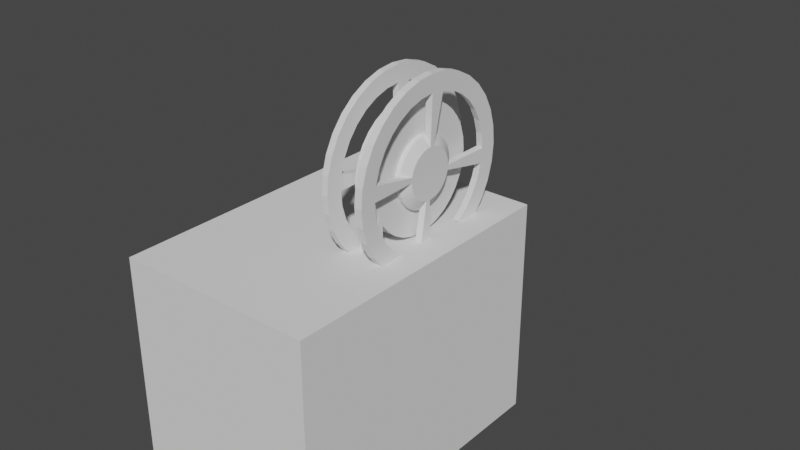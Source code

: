 # Source: telegraph_with_roll.blend  (saved by Blender 2.93.20; exported with 4.5.12 LTS)
import bpy
from mathutils import Matrix  # noqa: F401  (used for matrix-valued properties, if any)

bpy.ops.wm.read_factory_settings(use_empty=True)
scene = bpy.context.scene
scene.name = 'Scene'

# ---- collections
col_collection = bpy.data.collections.new('Collection'); scene.collection.children.link(col_collection)

# ---- world
world_world = bpy.data.worlds.new('World'); scene.world = world_world
world_world.use_nodes = True; world_world.node_tree.nodes.clear()
_N = world_world.node_tree.nodes; _L = world_world.node_tree.links
n0 = _N.new('ShaderNodeOutputWorld'); n0.name = 'World Output'; n0.location = (300, 300)
n1 = _N.new('ShaderNodeBackground'); n1.name = 'Background'; n1.location = (10, 300)
n1.inputs[0].default_value = (0.05088, 0.05088, 0.05088, 1.0)
_L.new(n1.outputs[0], n0.inputs[0])
n0.is_active_output = True
world_world.color = (0.05088, 0.05088, 0.05088)
world_world.use_sun_shadow = False
world_world.sun_shadow_jitter_overblur = 0.0

# ---- meshes
me_001 = bpy.data.meshes.new('Куб.001')
me_001.from_pydata([(-0.1339, -0.1994, 0.001525), (-0.1339, -0.1994, 0.3015), (-0.1339, 0.1994, 0.001525), (-0.1339, 0.1994, 0.3015), (0.1339, -0.1994, 0.001525), (0.1339, -0.1994, 0.3015), (0.1339, 0.1994, 0.001525), (0.1339, 0.1994, 0.3015), (-0.1339, -0.1994, 0.2517), (-0.1339, 0.1994, 0.2517), (0.1339, 0.1994, 0.2517), (0.1339, -0.1994, 0.2517), (-0.1339, 0.1994, 0.1817), (0.1339, 0.1994, 0.1817), (0.1339, -0.1994, 0.1817), (-0.1339, -0.1994, 0.1817), (-0.1339, -0.06887, 0.001525), (-0.1339, -0.06887, 0.3015), (0.1339, -0.06887, 0.001525), (0.1339, -0.06887, 0.3015), (0.1339, -0.06887, 0.2517), (-0.1175, -0.06887, 0.2517), (-0.1175, -0.06887, 0.1817), (0.1339, -0.06887, 0.1817), (-0.1339, -0.1585, 0.001525), (0.1339, -0.1585, 0.3015), (0.1339, -0.1585, 0.2517), (0.1339, -0.1585, 0.1817), (-0.1339, -0.1585, 0.3015), (0.1339, -0.1585, 0.001525), (-0.1175, -0.1585, 0.2517), (-0.1175, -0.1585, 0.1817), (-0.1339, 0.1994, 0.1376), (0.1339, 0.1994, 0.1376), (0.1339, -0.1994, 0.1376), (-0.1339, -0.1994, 0.1376), (0.1339, -0.06887, 0.1376), (-0.1339, -0.06887, 0.1376), (-0.1339, -0.1585, 0.1376), (0.1339, -0.1585, 0.1376), (-0.1339, 0.1994, 0.1178), (0.1339, 0.1994, 0.1178), (0.1339, -0.1994, 0.1178), (0.1339, -0.06887, 0.1178), (-0.1339, -0.06887, 0.1178), (-0.1339, -0.1585, 0.1178), (0.1339, -0.1585, 0.1178), (-0.1339, -0.1994, 0.1178), (-0.1339, 0.1994, 0.09797), (0.1339, 0.1994, 0.09797), (0.1339, -0.1994, 0.09797), (0.1339, -0.06887, 0.09797), (-0.1339, -0.06887, 0.09797), (-0.1339, -0.1585, 0.09797), (0.1339, -0.1585, 0.09797), (-0.1339, -0.1994, 0.09797), (-0.1339, 0.1994, 0.08014), (0.1339, 0.1994, 0.08014), (0.1339, -0.1994, 0.08014), (0.1339, -0.06887, 0.08014), (-0.1339, -0.06887, 0.08014), (-0.1339, -0.1585, 0.08014), (0.1339, -0.1585, 0.08014), (-0.1339, -0.1994, 0.08014), (-0.1339, 0.1994, 0.06507), (0.1339, 0.1994, 0.06507), (0.1339, -0.1994, 0.06507), (0.1339, -0.06887, 0.06507), (-0.1339, -0.06887, 0.06507), (-0.1339, -0.1585, 0.06507), (0.1339, -0.1585, 0.06507), (-0.1339, -0.1994, 0.06507), (-0.1339, 0.06527, 0.3015), (0.1339, 0.06527, 0.001525), (-0.1339, 0.06527, 0.2517), (-0.1339, 0.06527, 0.1817), (-0.1339, 0.06527, 0.001525), (0.1339, 0.06527, 0.3015), (0.1339, 0.06527, 0.2517), (0.1339, 0.06527, 0.1817), (0.1339, 0.06527, 0.1376), (-0.1339, 0.06527, 0.1376), (-0.1339, 0.06527, 0.1178), (0.1339, 0.06527, 0.1178), (0.1339, 0.06527, 0.09797), (-0.1339, 0.06527, 0.09797), (-0.1339, 0.06527, 0.08014), (0.1339, 0.06527, 0.08014), (0.1339, 0.06527, 0.06507), (-0.1339, 0.06527, 0.06507), (-0.1339, 0.1323, 0.3015), (0.1339, 0.1323, 0.001525), (-0.1339, 0.1323, 0.2517), (-0.1339, 0.1323, 0.1817), (-0.1339, 0.1323, 0.1376), (-0.1339, 0.1323, 0.1178), (-0.1339, 0.1323, 0.09797), (-0.1339, 0.1323, 0.08014), (-0.1339, 0.1323, 0.06507), (-0.1339, 0.1323, 0.001525), (0.1339, 0.1323, 0.3015), (0.1339, 0.1323, 0.2517), (0.1339, 0.1323, 0.1817), (0.1339, 0.1323, 0.1376), (0.1339, 0.1323, 0.1178), (0.1339, 0.1323, 0.09797), (0.1339, 0.1323, 0.08014), (0.1339, 0.1323, 0.06507), (-0.1339, 0.0988, 0.001525), (0.1339, 0.0988, 0.3015), (0.1339, 0.0988, 0.2517), (0.1339, 0.0988, 0.1817), (0.1339, 0.0988, 0.1376), (0.1339, 0.0988, 0.1178), (0.1339, 0.0988, 0.09797), (0.1339, 0.0988, 0.08014), (0.1339, 0.0988, 0.06507), (-0.1339, 0.0988, 0.3015), (0.1339, 0.0988, 0.001525), (-0.1339, 0.0988, 0.2517), (-0.1339, 0.0988, 0.1817), (-0.1339, 0.0988, 0.1376), (-0.1339, 0.0988, 0.1178), (-0.1339, 0.0988, 0.09797), (-0.1339, 0.0988, 0.08014), (-0.1339, 0.0988, 0.06507), (-0.1339, -0.1585, 0.2517), (-0.1339, -0.06887, 0.2517), (-0.1339, -0.1585, 0.1817), (-0.1339, -0.06887, 0.1817), (-0.1339, -0.1137, 0.3015), (0.1339, -0.1137, 0.001525), (-0.1339, -0.1137, 0.2517), (-0.1339, -0.1137, 0.1817), (-0.1339, -0.1137, 0.001525), (0.1339, -0.1137, 0.3015), (0.1339, -0.1137, 0.2517), (0.1339, -0.1137, 0.1817), (0.1339, -0.1137, 0.1376), (-0.1339, -0.1137, 0.1376), (-0.1339, -0.1137, 0.1178), (0.1339, -0.1137, 0.1178), (0.1339, -0.1137, 0.09797), (-0.1339, -0.1137, 0.09797), (-0.1339, -0.1137, 0.08014), (0.1339, -0.1137, 0.08014), (0.1339, -0.1137, 0.06507), (-0.1339, -0.1137, 0.06507), (-0.1175, -0.1137, 0.2517), (-0.1175, -0.1137, 0.1817), (-0.1339, -0.09129, 0.3015), (0.1339, -0.09129, 0.001525), (-0.1339, -0.09129, 0.2517), (-0.1339, -0.09129, 0.1817), (-0.1339, -0.09129, 0.1376), (-0.1339, -0.09129, 0.1178), (-0.1339, -0.09129, 0.09797), (-0.1339, -0.09129, 0.08014), (-0.1339, -0.09129, 0.06507), (-0.1175, -0.09129, 0.2517), (-0.1175, -0.09129, 0.1817), (-0.1339, -0.09129, 0.001525), (0.1339, -0.09129, 0.3015), (0.1339, -0.09129, 0.2517), (0.1339, -0.09129, 0.1817), (0.1339, -0.09129, 0.1376), (0.1339, -0.09129, 0.1178), (0.1339, -0.09129, 0.09797), (0.1339, -0.09129, 0.08014), (0.1339, -0.09129, 0.06507), (-0.1339, -0.1361, 0.001525), (0.1339, -0.1361, 0.3015), (0.1339, -0.1361, 0.2517), (0.1339, -0.1361, 0.1817), (0.1339, -0.1361, 0.1376), (0.1339, -0.1361, 0.1178), (0.1339, -0.1361, 0.09797), (0.1339, -0.1361, 0.08014), (0.1339, -0.1361, 0.06507), (-0.1339, -0.1361, 0.3015), (0.1339, -0.1361, 0.001525), (-0.1339, -0.1361, 0.2517), (-0.1339, -0.1361, 0.1817), (-0.1339, -0.1361, 0.1376), (-0.1339, -0.1361, 0.1178), (-0.1339, -0.1361, 0.09797), (-0.1339, -0.1361, 0.08014), (-0.1339, -0.1361, 0.06507), (-0.1175, -0.1361, 0.2517), (-0.1175, -0.1361, 0.1817), (-0.1339, -0.1994, 0.2398), (-0.1339, 0.1994, 0.2398), (0.1339, 0.1994, 0.2398), (0.1339, -0.1994, 0.2398), (-0.1339, -0.06887, 0.2398), (0.1339, -0.06887, 0.2398), (-0.1339, -0.1585, 0.2398), (0.1339, -0.1585, 0.2398), (0.1339, 0.06527, 0.2398), (-0.1339, 0.06527, 0.2398), (0.1339, 0.1323, 0.2398), (-0.1339, 0.1323, 0.2398), (-0.1339, 0.0988, 0.2398), (0.1339, 0.0988, 0.2398), (-0.1175, -0.06887, 0.2398), (-0.1175, -0.1585, 0.2398), (0.1339, -0.1137, 0.2398), (-0.1175, -0.1137, 0.2398), (0.1339, -0.09129, 0.2398), (-0.1175, -0.09129, 0.2398), (-0.1175, -0.1361, 0.2398), (0.1339, -0.1361, 0.2398), (-0.1339, 0.1994, 0.1929), (0.1339, 0.1994, 0.1929), (0.1339, -0.1994, 0.1929), (-0.1339, -0.06887, 0.1929), (0.1339, -0.06887, 0.1929), (-0.1339, -0.1585, 0.1929), (0.1339, -0.1585, 0.1929), (0.1339, 0.06527, 0.1929), (-0.1339, 0.06527, 0.1929), (0.1339, 0.1323, 0.1929), (-0.1339, 0.1323, 0.1929), (-0.1339, 0.0988, 0.1929), (0.1339, 0.0988, 0.1929), (-0.1175, -0.06887, 0.1929), (-0.1175, -0.1585, 0.1929), (0.1339, -0.1137, 0.1929), (-0.1175, -0.1137, 0.1929), (0.1339, -0.09129, 0.1929), (-0.1175, -0.09129, 0.1929), (-0.1175, -0.1361, 0.1929), (0.1339, -0.1361, 0.1929), (-0.1339, -0.1994, 0.1929)], [], [(92, 90, 3, 9), (9, 3, 7, 10), (26, 25, 5, 11), (11, 5, 1, 8), (24, 29, 4, 0), (25, 28, 1, 5), (193, 11, 8, 190), (197, 26, 11, 193), (191, 9, 10, 192), (201, 92, 9, 191), (94, 93, 12, 32), (32, 12, 13, 33), (39, 27, 14, 34), (34, 14, 15, 35), (80, 79, 23, 36), (154, 153, 129, 37), (209, 159, 21, 204), (198, 78, 20, 195), (77, 72, 17, 19), (76, 73, 18, 16), (78, 77, 19, 20), (152, 150, 17, 127), (8, 1, 28, 126), (190, 8, 126, 196), (35, 15, 128, 38), (174, 173, 27, 39), (211, 172, 26, 197), (171, 179, 28, 25), (170, 180, 29, 24), (172, 171, 25, 26), (175, 174, 39, 46), (47, 35, 38, 45), (155, 154, 37, 44), (83, 80, 36, 43), (42, 34, 35, 47), (46, 39, 34, 42), (40, 32, 33, 41), (95, 94, 32, 40), (96, 95, 40, 48), (48, 40, 41, 49), (54, 46, 42, 50), (50, 42, 47, 55), (84, 83, 43, 51), (156, 155, 44, 52), (55, 47, 45, 53), (176, 175, 46, 54), (177, 176, 54, 62), (63, 55, 53, 61), (157, 156, 52, 60), (87, 84, 51, 59), (58, 50, 55, 63), (62, 54, 50, 58), (56, 48, 49, 57), (97, 96, 48, 56), (98, 97, 56, 64), (64, 56, 57, 65), (70, 62, 58, 66), (66, 58, 63, 71), (88, 87, 59, 67), (158, 157, 60, 68), (71, 63, 61, 69), (178, 177, 62, 70), (180, 178, 70, 29), (0, 71, 69, 24), (161, 158, 68, 16), (73, 88, 67, 18), (4, 66, 71, 0), (29, 70, 66, 4), (2, 64, 65, 6), (99, 98, 64, 2), (16, 68, 89, 76), (118, 116, 88, 73), (116, 115, 87, 88), (68, 60, 86, 89), (60, 52, 85, 86), (115, 114, 84, 87), (114, 113, 83, 84), (52, 44, 82, 85), (44, 37, 81, 82), (113, 112, 80, 83), (110, 109, 77, 78), (108, 118, 73, 76), (109, 117, 72, 77), (203, 110, 78, 198), (112, 111, 79, 80), (37, 129, 75, 81), (194, 127, 74, 199), (127, 17, 72, 74), (33, 13, 102, 103), (192, 10, 101, 200), (7, 3, 90, 100), (2, 6, 91, 99), (10, 7, 100, 101), (41, 33, 103, 104), (49, 41, 104, 105), (57, 49, 105, 106), (65, 57, 106, 107), (6, 65, 107, 91), (108, 125, 98, 99), (125, 124, 97, 98), (124, 123, 96, 97), (123, 122, 95, 96), (122, 121, 94, 95), (121, 120, 93, 94), (202, 119, 92, 201), (119, 117, 90, 92), (74, 72, 117, 119), (199, 74, 119, 202), (81, 75, 120, 121), (82, 81, 121, 122), (85, 82, 122, 123), (86, 85, 123, 124), (89, 86, 124, 125), (76, 89, 125, 108), (103, 102, 111, 112), (200, 101, 110, 203), (100, 90, 117, 109), (99, 91, 118, 108), (101, 100, 109, 110), (104, 103, 112, 113), (105, 104, 113, 114), (106, 105, 114, 115), (107, 106, 115, 116), (91, 107, 116, 118), (188, 30, 126, 181), (160, 22, 129, 153), (204, 21, 127, 194), (226, 31, 128, 217), (189, 149, 133, 182), (159, 148, 132, 152), (170, 187, 147, 134), (151, 169, 146, 131), (169, 168, 145, 146), (187, 186, 144, 147), (186, 185, 143, 144), (168, 167, 142, 145), (167, 166, 141, 142), (185, 184, 140, 143), (184, 183, 139, 140), (166, 165, 138, 141), (163, 162, 135, 136), (161, 151, 131, 134), (162, 150, 130, 135), (208, 163, 136, 206), (165, 164, 137, 138), (181, 179, 130, 132), (210, 188, 148, 207), (183, 182, 133, 139), (36, 23, 164, 165), (195, 20, 163, 208), (19, 17, 150, 162), (16, 18, 151, 161), (20, 19, 162, 163), (43, 36, 165, 166), (51, 43, 166, 167), (59, 51, 167, 168), (67, 59, 168, 169), (18, 67, 169, 151), (21, 159, 152, 127), (149, 160, 153, 133), (134, 147, 158, 161), (147, 144, 157, 158), (144, 143, 156, 157), (143, 140, 155, 156), (140, 139, 154, 155), (132, 130, 150, 152), (207, 148, 159, 209), (139, 133, 153, 154), (38, 128, 182, 183), (205, 30, 188, 210), (126, 28, 179, 181), (45, 38, 183, 184), (53, 45, 184, 185), (61, 53, 185, 186), (69, 61, 186, 187), (24, 69, 187, 170), (31, 189, 182, 128), (148, 188, 181, 132), (131, 146, 178, 180), (146, 145, 177, 178), (145, 142, 176, 177), (142, 141, 175, 176), (141, 138, 174, 175), (136, 135, 171, 172), (134, 131, 180, 170), (135, 130, 179, 171), (206, 136, 172, 211), (138, 137, 173, 174), (227, 206, 211, 232), (226, 205, 210, 231), (228, 207, 209, 230), (216, 195, 208, 229), (231, 210, 207, 228), (229, 208, 206, 227), (30, 205, 196, 126), (225, 204, 194, 215), (221, 200, 203, 224), (220, 199, 202, 223), (223, 202, 201, 222), (213, 192, 200, 221), (215, 194, 199, 220), (224, 203, 198, 219), (232, 211, 197, 218), (233, 190, 196, 217), (219, 198, 195, 216), (230, 209, 204, 225), (222, 201, 191, 212), (212, 191, 192, 213), (218, 197, 193, 214), (214, 193, 190, 233), (14, 214, 233, 15), (27, 218, 214, 14), (12, 212, 213, 13), (93, 222, 212, 12), (160, 230, 225, 22), (79, 219, 216, 23), (15, 233, 217, 128), (173, 232, 218, 27), (111, 224, 219, 79), (129, 215, 220, 75), (13, 213, 221, 102), (120, 223, 222, 93), (75, 220, 223, 120), (102, 221, 224, 111), (22, 225, 215, 129), (164, 229, 227, 137), (189, 231, 228, 149), (23, 216, 229, 164), (149, 228, 230, 160), (31, 226, 231, 189), (137, 227, 232, 173), (205, 226, 217, 196)])
_uv = me_001.uv_layers.new(name='UVКарта')
_uv.uv.foreach_set('vector', [0.5835, 0.208, 0.625, 0.208, 0.625, 0.25, 0.5835, 0.25, 0.5835, 0.25, 0.625, 0.25, 0.625, 0.5, 0.5835, 0.5, 0.5835, 0.7244, 0.625, 0.7244, 0.625, 0.75, 0.5835, 0.75, 0.5835, 0.75, 0.625, 0.75, 0.625, 1.0, 0.5835, 1.0, 0.125, 0.7244, 0.375, 0.7244, 0.375, 0.75, 0.125, 0.75, 0.625, 0.7244, 0.875, 0.7244, 0.875, 0.75, 0.625, 0.75, 0.5736, 0.75, 0.5835, 0.75, 0.5835, 1.0, 0.5736, 1.0, 0.5736, 0.7244, 0.5835, 0.7244, 0.5835, 0.75, 0.5736, 0.75, 0.5736, 0.25, 0.5835, 0.25, 0.5835, 0.5, 0.5736, 0.5, 0.5736, 0.208, 0.5835, 0.208, 0.5835, 0.25, 0.5736, 0.25, 0.4884, 0.208, 0.5251, 0.208, 0.5251, 0.25, 0.4884, 0.25, 0.4884, 0.25, 0.5251, 0.25, 0.5251, 0.5, 0.4884, 0.5, 0.4884, 0.7244, 0.5251, 0.7244, 0.5251, 0.75, 0.4884, 0.75, 0.4884, 0.75, 0.5251, 0.75, 0.5251, 1.0, 0.4884, 1.0, 0.4884, 0.5841, 0.5251, 0.5841, 0.5251, 0.6682, 0.4884, 0.6682, 0.4884, 0.06777, 0.5251, 0.06777, 0.5251, 0.08183, 0.4884, 0.08183, 0.5736, 0.06777, 0.5835, 0.06777, 0.5835, 0.08183, 0.5736, 0.08183, 0.5736, 0.5841, 0.5835, 0.5841, 0.5835, 0.6682, 0.5736, 0.6682, 0.625, 0.5841, 0.875, 0.5841, 0.875, 0.6682, 0.625, 0.6682, 0.125, 0.5841, 0.375, 0.5841, 0.375, 0.6682, 0.125, 0.6682, 0.5835, 0.5841, 0.625, 0.5841, 0.625, 0.6682, 0.5835, 0.6682, 0.5835, 0.06777, 0.625, 0.06777, 0.625, 0.08183, 0.5835, 0.08183, 0.5835, 0.0, 0.625, 0.0, 0.625, 0.02562, 0.5835, 0.02562, 0.5736, 0.0, 0.5835, 0.0, 0.5835, 0.02562, 0.5736, 0.02562, 0.4884, 0.0, 0.5251, 0.0, 0.5251, 0.02562, 0.4884, 0.02562, 0.4884, 0.7103, 0.5251, 0.7103, 0.5251, 0.7244, 0.4884, 0.7244, 0.5736, 0.7103, 0.5835, 0.7103, 0.5835, 0.7244, 0.5736, 0.7244, 0.625, 0.7103, 0.875, 0.7103, 0.875, 0.7244, 0.625, 0.7244, 0.125, 0.7103, 0.375, 0.7103, 0.375, 0.7244, 0.125, 0.7244, 0.5835, 0.7103, 0.625, 0.7103, 0.625, 0.7244, 0.5835, 0.7244, 0.4719, 0.7103, 0.4884, 0.7103, 0.4884, 0.7244, 0.4719, 0.7244, 0.4719, 0.0, 0.4884, 0.0, 0.4884, 0.02562, 0.4719, 0.02562, 0.4719, 0.06777, 0.4884, 0.06777, 0.4884, 0.08183, 0.4719, 0.08183, 0.4719, 0.5841, 0.4884, 0.5841, 0.4884, 0.6682, 0.4719, 0.6682, 0.4719, 0.75, 0.4884, 0.75, 0.4884, 1.0, 0.4719, 1.0, 0.4719, 0.7244, 0.4884, 0.7244, 0.4884, 0.75, 0.4719, 0.75, 0.4719, 0.25, 0.4884, 0.25, 0.4884, 0.5, 0.4719, 0.5, 0.4719, 0.208, 0.4884, 0.208, 0.4884, 0.25, 0.4719, 0.25, 0.4554, 0.208, 0.4719, 0.208, 0.4719, 0.25, 0.4554, 0.25, 0.4554, 0.25, 0.4719, 0.25, 0.4719, 0.5, 0.4554, 0.5, 0.4554, 0.7244, 0.4719, 0.7244, 0.4719, 0.75, 0.4554, 0.75, 0.4554, 0.75, 0.4719, 0.75, 0.4719, 1.0, 0.4554, 1.0, 0.4554, 0.5841, 0.4719, 0.5841, 0.4719, 0.6682, 0.4554, 0.6682, 0.4554, 0.06777, 0.4719, 0.06777, 0.4719, 0.08183, 0.4554, 0.08183, 0.4554, 0.0, 0.4719, 0.0, 0.4719, 0.02562, 0.4554, 0.02562, 0.4554, 0.7103, 0.4719, 0.7103, 0.4719, 0.7244, 0.4554, 0.7244, 0.4405, 0.7103, 0.4554, 0.7103, 0.4554, 0.7244, 0.4405, 0.7244, 0.4405, 0.0, 0.4554, 0.0, 0.4554, 0.02562, 0.4405, 0.02562, 0.4405, 0.06777, 0.4554, 0.06777, 0.4554, 0.08183, 0.4405, 0.08183, 0.4405, 0.5841, 0.4554, 0.5841, 0.4554, 0.6682, 0.4405, 0.6682, 0.4405, 0.75, 0.4554, 0.75, 0.4554, 1.0, 0.4405, 1.0, 0.4405, 0.7244, 0.4554, 0.7244, 0.4554, 0.75, 0.4405, 0.75, 0.4405, 0.25, 0.4554, 0.25, 0.4554, 0.5, 0.4405, 0.5, 0.4405, 0.208, 0.4554, 0.208, 0.4554, 0.25, 0.4405, 0.25, 0.428, 0.208, 0.4405, 0.208, 0.4405, 0.25, 0.428, 0.25, 0.428, 0.25, 0.4405, 0.25, 0.4405, 0.5, 0.428, 0.5, 0.428, 0.7244, 0.4405, 0.7244, 0.4405, 0.75, 0.428, 0.75, 0.428, 0.75, 0.4405, 0.75, 0.4405, 1.0, 0.428, 1.0, 0.428, 0.5841, 0.4405, 0.5841, 0.4405, 0.6682, 0.428, 0.6682, 0.428, 0.06777, 0.4405, 0.06777, 0.4405, 0.08183, 0.428, 0.08183, 0.428, 0.0, 0.4405, 0.0, 0.4405, 0.02562, 0.428, 0.02562, 0.428, 0.7103, 0.4405, 0.7103, 0.4405, 0.7244, 0.428, 0.7244, 0.375, 0.7103, 0.428, 0.7103, 0.428, 0.7244, 0.375, 0.7244, 0.375, 0.0, 0.428, 0.0, 0.428, 0.02562, 0.375, 0.02562, 0.375, 0.06777, 0.428, 0.06777, 0.428, 0.08183, 0.375, 0.08183, 0.375, 0.5841, 0.428, 0.5841, 0.428, 0.6682, 0.375, 0.6682, 0.375, 0.75, 0.428, 0.75, 0.428, 1.0, 0.375, 1.0, 0.375, 0.7244, 0.428, 0.7244, 0.428, 0.75, 0.375, 0.75, 0.375, 0.25, 0.428, 0.25, 0.428, 0.5, 0.375, 0.5, 0.375, 0.208, 0.428, 0.208, 0.428, 0.25, 0.375, 0.25, 0.375, 0.08183, 0.428, 0.08183, 0.428, 0.1659, 0.375, 0.1659, 0.375, 0.5631, 0.428, 0.5631, 0.428, 0.5841, 0.375, 0.5841, 0.428, 0.5631, 0.4405, 0.5631, 0.4405, 0.5841, 0.428, 0.5841, 0.428, 0.08183, 0.4405, 0.08183, 0.4405, 0.1659, 0.428, 0.1659, 0.4405, 0.08183, 0.4554, 0.08183, 0.4554, 0.1659, 0.4405, 0.1659, 0.4405, 0.5631, 0.4554, 0.5631, 0.4554, 0.5841, 0.4405, 0.5841, 0.4554, 0.5631, 0.4719, 0.5631, 0.4719, 0.5841, 0.4554, 0.5841, 0.4554, 0.08183, 0.4719, 0.08183, 0.4719, 0.1659, 0.4554, 0.1659, 0.4719, 0.08183, 0.4884, 0.08183, 0.4884, 0.1659, 0.4719, 0.1659, 0.4719, 0.5631, 0.4884, 0.5631, 0.4884, 0.5841, 0.4719, 0.5841, 0.5835, 0.5631, 0.625, 0.5631, 0.625, 0.5841, 0.5835, 0.5841, 0.125, 0.5631, 0.375, 0.5631, 0.375, 0.5841, 0.125, 0.5841, 0.625, 0.5631, 0.875, 0.5631, 0.875, 0.5841, 0.625, 0.5841, 0.5736, 0.5631, 0.5835, 0.5631, 0.5835, 0.5841, 0.5736, 0.5841, 0.4884, 0.5631, 0.5251, 0.5631, 0.5251, 0.5841, 0.4884, 0.5841, 0.4884, 0.08183, 0.5251, 0.08183, 0.5251, 0.1659, 0.4884, 0.1659, 0.5736, 0.08183, 0.5835, 0.08183, 0.5835, 0.1659, 0.5736, 0.1659, 0.5835, 0.08183, 0.625, 0.08183, 0.625, 0.1659, 0.5835, 0.1659, 0.4884, 0.5, 0.5251, 0.5, 0.5251, 0.542, 0.4884, 0.542, 0.5736, 0.5, 0.5835, 0.5, 0.5835, 0.542, 0.5736, 0.542, 0.625, 0.5, 0.875, 0.5, 0.875, 0.542, 0.625, 0.542, 0.125, 0.5, 0.375, 0.5, 0.375, 0.542, 0.125, 0.542, 0.5835, 0.5, 0.625, 0.5, 0.625, 0.542, 0.5835, 0.542, 0.4719, 0.5, 0.4884, 0.5, 0.4884, 0.542, 0.4719, 0.542, 0.4554, 0.5, 0.4719, 0.5, 0.4719, 0.542, 0.4554, 0.542, 0.4405, 0.5, 0.4554, 0.5, 0.4554, 0.542, 0.4405, 0.542, 0.428, 0.5, 0.4405, 0.5, 0.4405, 0.542, 0.428, 0.542, 0.375, 0.5, 0.428, 0.5, 0.428, 0.542, 0.375, 0.542, 0.375, 0.1869, 0.428, 0.1869, 0.428, 0.208, 0.375, 0.208, 0.428, 0.1869, 0.4405, 0.1869, 0.4405, 0.208, 0.428, 0.208, 0.4405, 0.1869, 0.4554, 0.1869, 0.4554, 0.208, 0.4405, 0.208, 0.4554, 0.1869, 0.4719, 0.1869, 0.4719, 0.208, 0.4554, 0.208, 0.4719, 0.1869, 0.4884, 0.1869, 0.4884, 0.208, 0.4719, 0.208, 0.4884, 0.1869, 0.5251, 0.1869, 0.5251, 0.208, 0.4884, 0.208, 0.5736, 0.1869, 0.5835, 0.1869, 0.5835, 0.208, 0.5736, 0.208, 0.5835, 0.1869, 0.625, 0.1869, 0.625, 0.208, 0.5835, 0.208, 0.5835, 0.1659, 0.625, 0.1659, 0.625, 0.1869, 0.5835, 0.1869, 0.5736, 0.1659, 0.5835, 0.1659, 0.5835, 0.1869, 0.5736, 0.1869, 0.4884, 0.1659, 0.5251, 0.1659, 0.5251, 0.1869, 0.4884, 0.1869, 0.4719, 0.1659, 0.4884, 0.1659, 0.4884, 0.1869, 0.4719, 0.1869, 0.4554, 0.1659, 0.4719, 0.1659, 0.4719, 0.1869, 0.4554, 0.1869, 0.4405, 0.1659, 0.4554, 0.1659, 0.4554, 0.1869, 0.4405, 0.1869, 0.428, 0.1659, 0.4405, 0.1659, 0.4405, 0.1869, 0.428, 0.1869, 0.375, 0.1659, 0.428, 0.1659, 0.428, 0.1869, 0.375, 0.1869, 0.4884, 0.542, 0.5251, 0.542, 0.5251, 0.5631, 0.4884, 0.5631, 0.5736, 0.542, 0.5835, 0.542, 0.5835, 0.5631, 0.5736, 0.5631, 0.625, 0.542, 0.875, 0.542, 0.875, 0.5631, 0.625, 0.5631, 0.125, 0.542, 0.375, 0.542, 0.375, 0.5631, 0.125, 0.5631, 0.5835, 0.542, 0.625, 0.542, 0.625, 0.5631, 0.5835, 0.5631, 0.4719, 0.542, 0.4884, 0.542, 0.4884, 0.5631, 0.4719, 0.5631, 0.4554, 0.542, 0.4719, 0.542, 0.4719, 0.5631, 0.4554, 0.5631, 0.4405, 0.542, 0.4554, 0.542, 0.4554, 0.5631, 0.4405, 0.5631, 0.428, 0.542, 0.4405, 0.542, 0.4405, 0.5631, 0.428, 0.5631, 0.375, 0.542, 0.428, 0.542, 0.428, 0.5631, 0.375, 0.5631, 0.5835, 0.03967, 0.5835, 0.02562, 0.5835, 0.02562, 0.5835, 0.03967, 0.5251, 0.06777, 0.5251, 0.08183, 0.5251, 0.08183, 0.5251, 0.06777, 0.5736, 0.08183, 0.5835, 0.08183, 0.5835, 0.08183, 0.5736, 0.08183, 0.5345, 0.02562, 0.5251, 0.02562, 0.5251, 0.02562, 0.5345, 0.02562, 0.5251, 0.03967, 0.5251, 0.05372, 0.5251, 0.05372, 0.5251, 0.03967, 0.5835, 0.06777, 0.5835, 0.05372, 0.5835, 0.05372, 0.5835, 0.06777, 0.375, 0.03967, 0.428, 0.03967, 0.428, 0.05372, 0.375, 0.05372, 0.375, 0.6822, 0.428, 0.6822, 0.428, 0.6963, 0.375, 0.6963, 0.428, 0.6822, 0.4405, 0.6822, 0.4405, 0.6963, 0.428, 0.6963, 0.428, 0.03967, 0.4405, 0.03967, 0.4405, 0.05372, 0.428, 0.05372, 0.4405, 0.03967, 0.4554, 0.03967, 0.4554, 0.05372, 0.4405, 0.05372, 0.4405, 0.6822, 0.4554, 0.6822, 0.4554, 0.6963, 0.4405, 0.6963, 0.4554, 0.6822, 0.4719, 0.6822, 0.4719, 0.6963, 0.4554, 0.6963, 0.4554, 0.03967, 0.4719, 0.03967, 0.4719, 0.05372, 0.4554, 0.05372, 0.4719, 0.03967, 0.4884, 0.03967, 0.4884, 0.05372, 0.4719, 0.05372, 0.4719, 0.6822, 0.4884, 0.6822, 0.4884, 0.6963, 0.4719, 0.6963, 0.5835, 0.6822, 0.625, 0.6822, 0.625, 0.6963, 0.5835, 0.6963, 0.125, 0.6822, 0.375, 0.6822, 0.375, 0.6963, 0.125, 0.6963, 0.625, 0.6822, 0.875, 0.6822, 0.875, 0.6963, 0.625, 0.6963, 0.5736, 0.6822, 0.5835, 0.6822, 0.5835, 0.6963, 0.5736, 0.6963, 0.4884, 0.6822, 0.5251, 0.6822, 0.5251, 0.6963, 0.4884, 0.6963, 0.5835, 0.03967, 0.625, 0.03967, 0.625, 0.05372, 0.5835, 0.05372, 0.5736, 0.03967, 0.5835, 0.03967, 0.5835, 0.05372, 0.5736, 0.05372, 0.4884, 0.03967, 0.5251, 0.03967, 0.5251, 0.05372, 0.4884, 0.05372, 0.4884, 0.6682, 0.5251, 0.6682, 0.5251, 0.6822, 0.4884, 0.6822, 0.5736, 0.6682, 0.5835, 0.6682, 0.5835, 0.6822, 0.5736, 0.6822, 0.625, 0.6682, 0.875, 0.6682, 0.875, 0.6822, 0.625, 0.6822, 0.125, 0.6682, 0.375, 0.6682, 0.375, 0.6822, 0.125, 0.6822, 0.5835, 0.6682, 0.625, 0.6682, 0.625, 0.6822, 0.5835, 0.6822, 0.4719, 0.6682, 0.4884, 0.6682, 0.4884, 0.6822, 0.4719, 0.6822, 0.4554, 0.6682, 0.4719, 0.6682, 0.4719, 0.6822, 0.4554, 0.6822, 0.4405, 0.6682, 0.4554, 0.6682, 0.4554, 0.6822, 0.4405, 0.6822, 0.428, 0.6682, 0.4405, 0.6682, 0.4405, 0.6822, 0.428, 0.6822, 0.375, 0.6682, 0.428, 0.6682, 0.428, 0.6822, 0.375, 0.6822, 0.5835, 0.08183, 0.5835, 0.06777, 0.5835, 0.06777, 0.5835, 0.08183, 0.5251, 0.05372, 0.5251, 0.06777, 0.5251, 0.06777, 0.5251, 0.05372, 0.375, 0.05372, 0.428, 0.05372, 0.428, 0.06777, 0.375, 0.06777, 0.428, 0.05372, 0.4405, 0.05372, 0.4405, 0.06777, 0.428, 0.06777, 0.4405, 0.05372, 0.4554, 0.05372, 0.4554, 0.06777, 0.4405, 0.06777, 0.4554, 0.05372, 0.4719, 0.05372, 0.4719, 0.06777, 0.4554, 0.06777, 0.4719, 0.05372, 0.4884, 0.05372, 0.4884, 0.06777, 0.4719, 0.06777, 0.5835, 0.05372, 0.625, 0.05372, 0.625, 0.06777, 0.5835, 0.06777, 0.5736, 0.05372, 0.5835, 0.05372, 0.5835, 0.06777, 0.5736, 0.06777, 0.4884, 0.05372, 0.5251, 0.05372, 0.5251, 0.06777, 0.4884, 0.06777, 0.4884, 0.02562, 0.5251, 0.02562, 0.5251, 0.03967, 0.4884, 0.03967, 0.5736, 0.02562, 0.5835, 0.02562, 0.5835, 0.03967, 0.5736, 0.03967, 0.5835, 0.02562, 0.625, 0.02562, 0.625, 0.03967, 0.5835, 0.03967, 0.4719, 0.02562, 0.4884, 0.02562, 0.4884, 0.03967, 0.4719, 0.03967, 0.4554, 0.02562, 0.4719, 0.02562, 0.4719, 0.03967, 0.4554, 0.03967, 0.4405, 0.02562, 0.4554, 0.02562, 0.4554, 0.03967, 0.4405, 0.03967, 0.428, 0.02562, 0.4405, 0.02562, 0.4405, 0.03967, 0.428, 0.03967, 0.375, 0.02562, 0.428, 0.02562, 0.428, 0.03967, 0.375, 0.03967, 0.5251, 0.02562, 0.5251, 0.03967, 0.5251, 0.03967, 0.5251, 0.02562, 0.5835, 0.05372, 0.5835, 0.03967, 0.5835, 0.03967, 0.5835, 0.05372, 0.375, 0.6963, 0.428, 0.6963, 0.428, 0.7103, 0.375, 0.7103, 0.428, 0.6963, 0.4405, 0.6963, 0.4405, 0.7103, 0.428, 0.7103, 0.4405, 0.6963, 0.4554, 0.6963, 0.4554, 0.7103, 0.4405, 0.7103, 0.4554, 0.6963, 0.4719, 0.6963, 0.4719, 0.7103, 0.4554, 0.7103, 0.4719, 0.6963, 0.4884, 0.6963, 0.4884, 0.7103, 0.4719, 0.7103, 0.5835, 0.6963, 0.625, 0.6963, 0.625, 0.7103, 0.5835, 0.7103, 0.125, 0.6963, 0.375, 0.6963, 0.375, 0.7103, 0.125, 0.7103, 0.625, 0.6963, 0.875, 0.6963, 0.875, 0.7103, 0.625, 0.7103, 0.5736, 0.6963, 0.5835, 0.6963, 0.5835, 0.7103, 0.5736, 0.7103, 0.4884, 0.6963, 0.5251, 0.6963, 0.5251, 0.7103, 0.4884, 0.7103, 0.5345, 0.6963, 0.5736, 0.6963, 0.5736, 0.7103, 0.5345, 0.7103, 0.5345, 0.02562, 0.5736, 0.02562, 0.5736, 0.03967, 0.5345, 0.03967, 0.5345, 0.05372, 0.5736, 0.05372, 0.5736, 0.06777, 0.5345, 0.06777, 0.5345, 0.6682, 0.5736, 0.6682, 0.5736, 0.6822, 0.5345, 0.6822, 0.5345, 0.03967, 0.5736, 0.03967, 0.5736, 0.05372, 0.5345, 0.05372, 0.5345, 0.6822, 0.5736, 0.6822, 0.5736, 0.6963, 0.5345, 0.6963, 0.5835, 0.02562, 0.5736, 0.02562, 0.5736, 0.02562, 0.5835, 0.02562, 0.5345, 0.08183, 0.5736, 0.08183, 0.5736, 0.08183, 0.5345, 0.08183, 0.5345, 0.542, 0.5736, 0.542, 0.5736, 0.5631, 0.5345, 0.5631, 0.5345, 0.1659, 0.5736, 0.1659, 0.5736, 0.1869, 0.5345, 0.1869, 0.5345, 0.1869, 0.5736, 0.1869, 0.5736, 0.208, 0.5345, 0.208, 0.5345, 0.5, 0.5736, 0.5, 0.5736, 0.542, 0.5345, 0.542, 0.5345, 0.08183, 0.5736, 0.08183, 0.5736, 0.1659, 0.5345, 0.1659, 0.5345, 0.5631, 0.5736, 0.5631, 0.5736, 0.5841, 0.5345, 0.5841, 0.5345, 0.7103, 0.5736, 0.7103, 0.5736, 0.7244, 0.5345, 0.7244, 0.5345, 0.0, 0.5736, 0.0, 0.5736, 0.02562, 0.5345, 0.02562, 0.5345, 0.5841, 0.5736, 0.5841, 0.5736, 0.6682, 0.5345, 0.6682, 0.5345, 0.06777, 0.5736, 0.06777, 0.5736, 0.08183, 0.5345, 0.08183, 0.5345, 0.208, 0.5736, 0.208, 0.5736, 0.25, 0.5345, 0.25, 0.5345, 0.25, 0.5736, 0.25, 0.5736, 0.5, 0.5345, 0.5, 0.5345, 0.7244, 0.5736, 0.7244, 0.5736, 0.75, 0.5345, 0.75, 0.5345, 0.75, 0.5736, 0.75, 0.5736, 1.0, 0.5345, 1.0, 0.5251, 0.75, 0.5345, 0.75, 0.5345, 1.0, 0.5251, 1.0, 0.5251, 0.7244, 0.5345, 0.7244, 0.5345, 0.75, 0.5251, 0.75, 0.5251, 0.25, 0.5345, 0.25, 0.5345, 0.5, 0.5251, 0.5, 0.5251, 0.208, 0.5345, 0.208, 0.5345, 0.25, 0.5251, 0.25, 0.5251, 0.06777, 0.5345, 0.06777, 0.5345, 0.08183, 0.5251, 0.08183, 0.5251, 0.5841, 0.5345, 0.5841, 0.5345, 0.6682, 0.5251, 0.6682, 0.5251, 0.0, 0.5345, 0.0, 0.5345, 0.02562, 0.5251, 0.02562, 0.5251, 0.7103, 0.5345, 0.7103, 0.5345, 0.7244, 0.5251, 0.7244, 0.5251, 0.5631, 0.5345, 0.5631, 0.5345, 0.5841, 0.5251, 0.5841, 0.5251, 0.08183, 0.5345, 0.08183, 0.5345, 0.1659, 0.5251, 0.1659, 0.5251, 0.5, 0.5345, 0.5, 0.5345, 0.542, 0.5251, 0.542, 0.5251, 0.1869, 0.5345, 0.1869, 0.5345, 0.208, 0.5251, 0.208, 0.5251, 0.1659, 0.5345, 0.1659, 0.5345, 0.1869, 0.5251, 0.1869, 0.5251, 0.542, 0.5345, 0.542, 0.5345, 0.5631, 0.5251, 0.5631, 0.5251, 0.08183, 0.5345, 0.08183, 0.5345, 0.08183, 0.5251, 0.08183, 0.5251, 0.6822, 0.5345, 0.6822, 0.5345, 0.6963, 0.5251, 0.6963, 0.5251, 0.03967, 0.5345, 0.03967, 0.5345, 0.05372, 0.5251, 0.05372, 0.5251, 0.6682, 0.5345, 0.6682, 0.5345, 0.6822, 0.5251, 0.6822, 0.5251, 0.05372, 0.5345, 0.05372, 0.5345, 0.06777, 0.5251, 0.06777, 0.5251, 0.02562, 0.5345, 0.02562, 0.5345, 0.03967, 0.5251, 0.03967, 0.5251, 0.6963, 0.5345, 0.6963, 0.5345, 0.7103, 0.5251, 0.7103, 0.5736, 0.02562, 0.5345, 0.02562, 0.5345, 0.02562, 0.5736, 0.02562])
me_001.use_remesh_fix_poles = True
me_001.use_remesh_preserve_attributes = False
me_001.update()
me_002 = bpy.data.meshes.new('Куб.002')
me_002.from_pydata([(-0.14, 0.09117, 0.1642), (-0.14, 0.09117, 0.1891), (-0.14, 0.1602, 0.1642), (-0.14, 0.1602, 0.1891), (-0.1152, 0.09117, 0.1642), (-0.1152, 0.09117, 0.1891), (-0.1152, 0.1602, 0.1642), (-0.1152, 0.1602, 0.1891), (-0.1396, -0.1422, 0.06052), (-0.1396, -0.1422, 0.09326), (-0.1396, -0.08631, 0.06052), (-0.1396, -0.08631, 0.09326), (-0.1069, -0.1422, 0.06052), (-0.1069, -0.1422, 0.09326), (-0.1069, -0.08631, 0.06052), (-0.1069, -0.08631, 0.09326)], [], [(0, 1, 3, 2), (2, 3, 7, 6), (6, 7, 5, 4), (4, 5, 1, 0), (2, 6, 4, 0), (7, 3, 1, 5), (8, 9, 11, 10), (10, 11, 15, 14), (14, 15, 13, 12), (12, 13, 9, 8), (10, 14, 12, 8), (15, 11, 9, 13)])
_uv = me_002.uv_layers.new(name='UVКарта')
_uv.uv.foreach_set('vector', [0.375, 0.0, 0.625, 0.0, 0.625, 0.25, 0.375, 0.25, 0.375, 0.25, 0.625, 0.25, 0.625, 0.5, 0.375, 0.5, 0.375, 0.5, 0.625, 0.5, 0.625, 0.75, 0.375, 0.75, 0.375, 0.75, 0.625, 0.75, 0.625, 1.0, 0.375, 1.0, 0.125, 0.5, 0.375, 0.5, 0.375, 0.75, 0.125, 0.75, 0.625, 0.5, 0.875, 0.5, 0.875, 0.75, 0.625, 0.75, 0.375, 0.0, 0.625, 0.0, 0.625, 0.25, 0.375, 0.25, 0.375, 0.25, 0.625, 0.25, 0.625, 0.5, 0.375, 0.5, 0.375, 0.5, 0.625, 0.5, 0.625, 0.75, 0.375, 0.75, 0.375, 0.75, 0.625, 0.75, 0.625, 1.0, 0.375, 1.0, 0.125, 0.5, 0.375, 0.5, 0.375, 0.75, 0.125, 0.75, 0.625, 0.5, 0.875, 0.5, 0.875, 0.75, 0.625, 0.75])
me_002.use_remesh_fix_poles = True
me_002.use_remesh_preserve_attributes = False
me_002.update()
me_003 = bpy.data.meshes.new('Куб.003')
me_003.from_pydata([(-0.1596, 0.2347, 0.002435), (-0.1596, 0.2347, 0.03714), (-0.1596, 0.4608, 0.002435), (-0.1596, 0.4608, 0.03714), (-0.09293, 0.2347, 0.002435), (-0.09293, 0.2347, 0.03714), (-0.09293, 0.4608, 0.002435), (-0.09293, 0.4608, 0.03714), (-0.1256, 0.3161, 0.03126), (-0.1372, 0.3135, 0.03126), (-0.1465, 0.306, 0.03126), (-0.1517, 0.2953, 0.03126), (-0.1517, 0.2834, 0.03126), (-0.1465, 0.2727, 0.03126), (-0.1372, 0.2653, 0.03126), (-0.1256, 0.2627, 0.03126), (-0.114, 0.2653, 0.03126), (-0.1048, 0.2727, 0.03126), (-0.09959, 0.2834, 0.03126), (-0.09959, 0.2953, 0.03126), (-0.1048, 0.306, 0.03126), (-0.114, 0.3135, 0.03126), (-0.1256, 0.3161, 0.04353), (-0.1372, 0.3135, 0.04353), (-0.1465, 0.306, 0.04353), (-0.1517, 0.2953, 0.04353), (-0.1517, 0.2834, 0.04353), (-0.1465, 0.2727, 0.04353), (-0.1372, 0.2653, 0.04353), (-0.1256, 0.2627, 0.04353), (-0.114, 0.2653, 0.04353), (-0.1048, 0.2727, 0.04353), (-0.09959, 0.2834, 0.04353), (-0.09959, 0.2953, 0.04353), (-0.1048, 0.306, 0.04353), (-0.114, 0.3135, 0.04353), (-0.1311, 0.2717, 0.1023), (-0.1311, 0.2651, 0.08736), (-0.1311, 0.4285, 0.03305), (-0.1311, 0.4219, 0.01814), (-0.115, 0.2717, 0.1023), (-0.115, 0.2651, 0.08736), (-0.115, 0.4285, 0.03305), (-0.115, 0.4219, 0.01814)], [], [(0, 1, 3, 2), (2, 3, 7, 6), (6, 7, 5, 4), (4, 5, 1, 0), (2, 6, 4, 0), (7, 3, 1, 5), (20, 34, 33, 19), (13, 27, 26, 12), (21, 35, 34, 20), (14, 28, 27, 13), (8, 22, 35, 21), (15, 29, 28, 14), (16, 30, 29, 15), (9, 23, 22, 8), (17, 31, 30, 16), (10, 24, 23, 9), (18, 32, 31, 17), (11, 25, 24, 10), (19, 33, 32, 18), (12, 26, 25, 11), (23, 24, 25, 26, 27, 28, 29, 30, 31, 32, 33, 34, 35, 22), (9, 10, 11, 12, 13, 14, 15, 16, 17, 18, 19, 20, 21, 8), (36, 38, 39, 37), (38, 39, 43, 42), (42, 40, 41, 43), (40, 36, 37, 41), (38, 36, 40, 42), (43, 41, 37, 39)])
_uv = me_003.uv_layers.new(name='UVКарта')
_uv.uv.foreach_set('vector', [0.375, 0.0, 0.625, 0.0, 0.625, 0.25, 0.375, 0.25, 0.375, 0.25, 0.625, 0.25, 0.625, 0.5, 0.375, 0.5, 0.375, 0.5, 0.625, 0.5, 0.625, 0.75, 0.375, 0.75, 0.375, 0.75, 0.625, 0.75, 0.625, 1.0, 0.375, 1.0, 0.125, 0.5, 0.375, 0.5, 0.375, 0.75, 0.125, 0.75, 0.625, 0.5, 0.875, 0.5, 0.875, 0.75, 0.625, 0.75, 0.0, 0.0, 0.0, 0.0, 0.0, 0.0, 0.0, 0.0, 0.0, 0.0, 0.0, 0.0, 0.0, 0.0, 0.0, 0.0, 0.0, 0.0, 0.0, 0.0, 0.0, 0.0, 0.0, 0.0, 0.0, 0.0, 0.0, 0.0, 0.0, 0.0, 0.0, 0.0, 0.0, 0.0, 0.0, 0.0, 0.0, 0.0, 0.0, 0.0, 0.0, 0.0, 0.0, 0.0, 0.0, 0.0, 0.0, 0.0, 0.0, 0.0, 0.0, 0.0, 0.0, 0.0, 0.0, 0.0, 0.0, 0.0, 0.0, 0.0, 0.0, 0.0, 0.0, 0.0, 0.0, 0.0, 0.0, 0.0, 0.0, 0.0, 0.0, 0.0, 0.0, 0.0, 0.0, 0.0, 0.0, 0.0, 0.0, 0.0, 0.0, 0.0, 0.0, 0.0, 0.0, 0.0, 0.0, 0.0, 0.0, 0.0, 0.0, 0.0, 0.0, 0.0, 0.0, 0.0, 0.0, 0.0, 0.0, 0.0, 0.0, 0.0, 0.0, 0.0, 0.0, 0.0, 0.0, 0.0, 0.0, 0.0, 0.0, 0.0, 0.0, 0.0, 0.0, 0.0, 0.0, 0.0, 0.0, 0.0, 0.0, 0.0, 0.0, 0.0, 0.0, 0.0, 0.0, 0.0, 0.0, 0.0, 0.0, 0.0, 0.0, 0.0, 0.0, 0.0, 0.0, 0.0, 0.0, 0.0, 0.0, 0.0, 0.0, 0.0, 0.0, 0.0, 0.0, 0.0, 0.0, 0.0, 0.0, 0.0, 0.0, 0.0, 0.0, 0.0, 0.0, 0.0, 0.0, 0.0, 0.0, 0.0, 0.0, 0.0, 0.0, 0.0, 0.0, 0.0, 0.375, 0.0, 0.375, 0.25, 0.625, 0.25, 0.625, 0.0, 0.375, 0.25, 0.625, 0.25, 0.625, 0.5, 0.375, 0.5, 0.375, 0.5, 0.375, 0.75, 0.625, 0.75, 0.625, 0.5, 0.375, 0.75, 0.375, 1.0, 0.625, 1.0, 0.625, 0.75, 0.125, 0.5, 0.125, 0.75, 0.375, 0.75, 0.375, 0.5, 0.625, 0.5, 0.625, 0.75, 0.875, 0.75, 0.875, 0.5])
me_003.use_remesh_fix_poles = True
me_003.use_remesh_preserve_attributes = False
me_003.update()
me_x = bpy.data.meshes.new('Цилиндр')
me_x.from_pydata([(0.08952, 0.2197, 0.02374), (0.08952, 0.1706, 0.02633), (0.09226, 0.2197, 0.02326), (0.09226, 0.1706, 0.02585), (0.09466, 0.2197, 0.02187), (0.09466, 0.1706, 0.02446), (0.09645, 0.2196, 0.01974), (0.09645, 0.1705, 0.02233), (0.0974, 0.2196, 0.01714), (0.0974, 0.1705, 0.01972), (0.0974, 0.2195, 0.01436), (0.0974, 0.1704, 0.01695), (0.09645, 0.2195, 0.01175), (0.09645, 0.1704, 0.01434), (0.09466, 0.2194, 0.009622), (0.09466, 0.1703, 0.01221), (0.09226, 0.2194, 0.008234), (0.09226, 0.1703, 0.01082), (0.08952, 0.2194, 0.007752), (0.08952, 0.1703, 0.01034), (0.08678, 0.2194, 0.008234), (0.08678, 0.1703, 0.01082), (0.08438, 0.2194, 0.009622), (0.08438, 0.1703, 0.01221), (0.08259, 0.2195, 0.01175), (0.08259, 0.1704, 0.01434), (0.08164, 0.2195, 0.01436), (0.08164, 0.1704, 0.01695), (0.08164, 0.2196, 0.01714), (0.08164, 0.1705, 0.01972), (0.08259, 0.2196, 0.01974), (0.08259, 0.1705, 0.02233), (0.08438, 0.2197, 0.02187), (0.08438, 0.1706, 0.02446), (0.08678, 0.2197, 0.02326), (0.08678, 0.1706, 0.02585), (0.07012, 0.2617, 0.02262), (0.07252, 0.2631, 0.02213), (0.07463, 0.2642, 0.02074), (0.07622, 0.265, 0.01862), (0.07707, 0.2654, 0.01601), (0.0771, 0.2654, 0.01323), (0.0763, 0.2649, 0.01062), (0.07476, 0.264, 0.008495), (0.07268, 0.2628, 0.007106), (0.07029, 0.2614, 0.006624), (0.0679, 0.2601, 0.007106), (0.06578, 0.259, 0.008495), (0.0642, 0.2581, 0.01062), (0.06334, 0.2577, 0.01323), (0.06331, 0.2578, 0.01601), (0.06411, 0.2583, 0.01862), (0.06565, 0.2592, 0.02074), (0.06774, 0.2604, 0.02213), (0.02483, 0.3179, 0.02095), (0.02616, 0.3203, 0.02046), (0.02735, 0.3224, 0.01907), (0.02825, 0.3239, 0.01695), (0.02876, 0.3247, 0.01434), (0.02882, 0.3247, 0.01156), (0.02841, 0.3238, 0.008952), (0.02758, 0.3223, 0.006825), (0.02644, 0.3201, 0.005437), (0.02513, 0.3177, 0.004954), (0.0238, 0.3154, 0.005437), (0.02261, 0.3133, 0.006825), (0.0217, 0.3117, 0.008952), (0.02119, 0.3109, 0.01156), (0.02114, 0.3109, 0.01434), (0.02155, 0.3118, 0.01695), (0.02238, 0.3134, 0.01907), (0.02351, 0.3155, 0.02046), (-0.03541, 0.337, 0.01954), (-0.03515, 0.3397, 0.01905), (-0.03489, 0.3421, 0.01766), (-0.03468, 0.3438, 0.01554), (-0.03454, 0.3448, 0.01293), (-0.03448, 0.3448, 0.01015), (-0.03451, 0.3438, 0.007542), (-0.03463, 0.342, 0.005415), (-0.03482, 0.3397, 0.004027), (-0.03507, 0.3369, 0.003544), (-0.03533, 0.3342, 0.004027), (-0.03559, 0.3318, 0.005415), (-0.0358, 0.33, 0.007542), (-0.03594, 0.3291, 0.01015), (-0.036, 0.3291, 0.01293), (-0.03597, 0.3301, 0.01554), (-0.03585, 0.3318, 0.01766), (-0.03566, 0.3342, 0.01905), (-0.08534, 0.3416, 0.01845), (-0.08507, 0.3444, 0.01797), (-0.08482, 0.3467, 0.01658), (-0.08461, 0.3485, 0.01446), (-0.08446, 0.3495, 0.01185), (-0.0844, 0.3495, 0.009069), (-0.08444, 0.3485, 0.00646), (-0.08456, 0.3467, 0.004333), (-0.08475, 0.3443, 0.002944), (-0.085, 0.3416, 0.002462), (-0.08526, 0.3389, 0.002944), (-0.08552, 0.3365, 0.004333), (-0.08573, 0.3347, 0.00646), (-0.08587, 0.3338, 0.009069), (-0.08593, 0.3338, 0.01185), (-0.0859, 0.3347, 0.01446), (-0.08578, 0.3365, 0.01658), (-0.08558, 0.3389, 0.01797), (-0.1046, 0.3434, 0.01804), (-0.1046, 0.3461, 0.01755), (-0.1046, 0.3486, 0.01617), (-0.1046, 0.3503, 0.01404), (-0.1045, 0.3513, 0.01143), (-0.1045, 0.3513, 0.008652), (-0.1044, 0.3503, 0.006043), (-0.1043, 0.3486, 0.003916), (-0.1043, 0.3462, 0.002528), (-0.1042, 0.3434, 0.002045), (-0.1042, 0.3407, 0.002528), (-0.1042, 0.3383, 0.003916), (-0.1042, 0.3365, 0.006043), (-0.1043, 0.3355, 0.008652), (-0.1043, 0.3355, 0.01143), (-0.1044, 0.3365, 0.01404), (-0.1045, 0.3383, 0.01617), (-0.1045, 0.3407, 0.01755)], [], [(0, 1, 3, 2), (2, 3, 5, 4), (4, 5, 7, 6), (6, 7, 9, 8), (8, 9, 11, 10), (10, 11, 13, 12), (12, 13, 15, 14), (14, 15, 17, 16), (16, 17, 19, 18), (18, 19, 21, 20), (20, 21, 23, 22), (22, 23, 25, 24), (24, 25, 27, 26), (26, 27, 29, 28), (28, 29, 31, 30), (30, 31, 33, 32), (3, 1, 35, 33, 31, 29, 27, 25, 23, 21, 19, 17, 15, 13, 11, 9, 7, 5), (32, 33, 35, 34), (34, 35, 1, 0), (2, 4, 38, 37), (45, 46, 64, 63), (12, 14, 43, 42), (22, 24, 48, 47), (32, 34, 53, 52), (8, 10, 41, 40), (18, 20, 46, 45), (28, 30, 51, 50), (4, 6, 39, 38), (14, 16, 44, 43), (24, 26, 49, 48), (0, 2, 37, 36), (34, 0, 36, 53), (10, 12, 42, 41), (20, 22, 47, 46), (30, 32, 52, 51), (6, 8, 40, 39), (16, 18, 45, 44), (26, 28, 50, 49), (56, 57, 75, 74), (38, 39, 57, 56), (53, 36, 54, 71), (46, 47, 65, 64), (39, 40, 58, 57), (47, 48, 66, 65), (40, 41, 59, 58), (48, 49, 67, 66), (41, 42, 60, 59), (49, 50, 68, 67), (42, 43, 61, 60), (50, 51, 69, 68), (43, 44, 62, 61), (36, 37, 55, 54), (51, 52, 70, 69), (44, 45, 63, 62), (37, 38, 56, 55), (52, 53, 71, 70), (75, 76, 94, 93), (71, 54, 72, 89), (64, 65, 83, 82), (57, 58, 76, 75), (65, 66, 84, 83), (58, 59, 77, 76), (66, 67, 85, 84), (59, 60, 78, 77), (67, 68, 86, 85), (60, 61, 79, 78), (68, 69, 87, 86), (61, 62, 80, 79), (54, 55, 73, 72), (69, 70, 88, 87), (62, 63, 81, 80), (55, 56, 74, 73), (70, 71, 89, 88), (63, 64, 82, 81), (94, 95, 113, 112), (83, 84, 102, 101), (76, 77, 95, 94), (84, 85, 103, 102), (77, 78, 96, 95), (85, 86, 104, 103), (78, 79, 97, 96), (86, 87, 105, 104), (79, 80, 98, 97), (72, 73, 91, 90), (87, 88, 106, 105), (80, 81, 99, 98), (73, 74, 92, 91), (88, 89, 107, 106), (81, 82, 100, 99), (74, 75, 93, 92), (89, 72, 90, 107), (82, 83, 101, 100), (108, 109, 110, 111, 112, 113, 114, 115, 116, 117, 118, 119, 120, 121, 122, 123, 124, 125), (102, 103, 121, 120), (95, 96, 114, 113), (103, 104, 122, 121), (96, 97, 115, 114), (104, 105, 123, 122), (97, 98, 116, 115), (90, 91, 109, 108), (105, 106, 124, 123), (98, 99, 117, 116), (91, 92, 110, 109), (106, 107, 125, 124), (99, 100, 118, 117), (92, 93, 111, 110), (107, 90, 108, 125), (100, 101, 119, 118), (93, 94, 112, 111), (101, 102, 120, 119)])
_uv = me_x.uv_layers.new(name='UVКарта')
_uv.uv.foreach_set('vector', [1.0, 0.5, 1.0, 1.0, 0.9444, 1.0, 0.9444, 0.5, 0.9444, 0.5, 0.9444, 1.0, 0.8889, 1.0, 0.8889, 0.5, 0.8889, 0.5, 0.8889, 1.0, 0.8333, 1.0, 0.8333, 0.5, 0.8333, 0.5, 0.8333, 1.0, 0.7778, 1.0, 0.7778, 0.5, 0.7778, 0.5, 0.7778, 1.0, 0.7222, 1.0, 0.7222, 0.5, 0.7222, 0.5, 0.7222, 1.0, 0.6667, 1.0, 0.6667, 0.5, 0.6667, 0.5, 0.6667, 1.0, 0.6111, 1.0, 0.6111, 0.5, 0.6111, 0.5, 0.6111, 1.0, 0.5556, 1.0, 0.5556, 0.5, 0.5556, 0.5, 0.5556, 1.0, 0.5, 1.0, 0.5, 0.5, 0.5, 0.5, 0.5, 1.0, 0.4444, 1.0, 0.4444, 0.5, 0.4444, 0.5, 0.4444, 1.0, 0.3889, 1.0, 0.3889, 0.5, 0.3889, 0.5, 0.3889, 1.0, 0.3333, 1.0, 0.3333, 0.5, 0.3333, 0.5, 0.3333, 1.0, 0.2778, 1.0, 0.2778, 0.5, 0.2778, 0.5, 0.2778, 1.0, 0.2222, 1.0, 0.2222, 0.5, 0.2222, 0.5, 0.2222, 1.0, 0.1667, 1.0, 0.1667, 0.5, 0.1667, 0.5, 0.1667, 1.0, 0.1111, 1.0, 0.1111, 0.5, 0.3321, 0.4755, 0.25, 0.49, 0.1679, 0.4755, 0.09573, 0.4339, 0.04215, 0.37, 0.01365, 0.2917, 0.01365, 0.2083, 0.04215, 0.13, 0.09573, 0.06615, 0.1679, 0.02447, 0.25, 0.01, 0.3321, 0.02447, 0.4043, 0.06615, 0.4578, 0.13, 0.4864, 0.2083, 0.4864, 0.2917, 0.4578, 0.37, 0.4043, 0.4339, 0.1111, 0.5, 0.1111, 1.0, 0.05556, 1.0, 0.05556, 0.5, 0.05556, 0.5, 0.05556, 1.0, -1.863e-07, 1.0, -1.863e-07, 0.5, 0.9444, 0.5, 0.8889, 0.5, 0.8889, 0.5, 0.9444, 0.5, 0.5, 0.5, 0.4444, 0.5, 0.4444, 0.5, 0.5, 0.5, 0.6667, 0.5, 0.6111, 0.5, 0.6111, 0.5, 0.6667, 0.5, 0.3889, 0.5, 0.3333, 0.5, 0.3333, 0.5, 0.3889, 0.5, 0.1111, 0.5, 0.05556, 0.5, 0.05556, 0.5, 0.1111, 0.5, 0.7778, 0.5, 0.7222, 0.5, 0.7222, 0.5, 0.7778, 0.5, 0.5, 0.5, 0.4444, 0.5, 0.4444, 0.5, 0.5, 0.5, 0.2222, 0.5, 0.1667, 0.5, 0.1667, 0.5, 0.2222, 0.5, 0.8889, 0.5, 0.8333, 0.5, 0.8333, 0.5, 0.8889, 0.5, 0.6111, 0.5, 0.5556, 0.5, 0.5556, 0.5, 0.6111, 0.5, 0.3333, 0.5, 0.2778, 0.5, 0.2778, 0.5, 0.3333, 0.5, 1.0, 0.5, 0.9444, 0.5, 0.9444, 0.5, 1.0, 0.5, 0.05556, 0.5, -1.863e-07, 0.5, -1.863e-07, 0.5, 0.05556, 0.5, 0.7222, 0.5, 0.6667, 0.5, 0.6667, 0.5, 0.7222, 0.5, 0.4444, 0.5, 0.3889, 0.5, 0.3889, 0.5, 0.4444, 0.5, 0.1667, 0.5, 0.1111, 0.5, 0.1111, 0.5, 0.1667, 0.5, 0.8333, 0.5, 0.7778, 0.5, 0.7778, 0.5, 0.8333, 0.5, 0.5556, 0.5, 0.5, 0.5, 0.5, 0.5, 0.5556, 0.5, 0.2778, 0.5, 0.2222, 0.5, 0.2222, 0.5, 0.2778, 0.5, 0.8889, 0.5, 0.8333, 0.5, 0.8333, 0.5, 0.8889, 0.5, 0.8889, 0.5, 0.8333, 0.5, 0.8333, 0.5, 0.8889, 0.5, 0.05556, 0.5, -1.863e-07, 0.5, -1.863e-07, 0.5, 0.05556, 0.5, 0.4444, 0.5, 0.3889, 0.5, 0.3889, 0.5, 0.4444, 0.5, 0.8333, 0.5, 0.7778, 0.5, 0.7778, 0.5, 0.8333, 0.5, 0.3889, 0.5, 0.3333, 0.5, 0.3333, 0.5, 0.3889, 0.5, 0.7778, 0.5, 0.7222, 0.5, 0.7222, 0.5, 0.7778, 0.5, 0.3333, 0.5, 0.2778, 0.5, 0.2778, 0.5, 0.3333, 0.5, 0.7222, 0.5, 0.6667, 0.5, 0.6667, 0.5, 0.7222, 0.5, 0.2778, 0.5, 0.2222, 0.5, 0.2222, 0.5, 0.2778, 0.5, 0.6667, 0.5, 0.6111, 0.5, 0.6111, 0.5, 0.6667, 0.5, 0.2222, 0.5, 0.1667, 0.5, 0.1667, 0.5, 0.2222, 0.5, 0.6111, 0.5, 0.5556, 0.5, 0.5556, 0.5, 0.6111, 0.5, 1.0, 0.5, 0.9444, 0.5, 0.9444, 0.5, 1.0, 0.5, 0.1667, 0.5, 0.1111, 0.5, 0.1111, 0.5, 0.1667, 0.5, 0.5556, 0.5, 0.5, 0.5, 0.5, 0.5, 0.5556, 0.5, 0.9444, 0.5, 0.8889, 0.5, 0.8889, 0.5, 0.9444, 0.5, 0.1111, 0.5, 0.05556, 0.5, 0.05556, 0.5, 0.1111, 0.5, 0.8333, 0.5, 0.7778, 0.5, 0.7778, 0.5, 0.8333, 0.5, 0.05556, 0.5, -1.863e-07, 0.5, -1.863e-07, 0.5, 0.05556, 0.5, 0.4444, 0.5, 0.3889, 0.5, 0.3889, 0.5, 0.4444, 0.5, 0.8333, 0.5, 0.7778, 0.5, 0.7778, 0.5, 0.8333, 0.5, 0.3889, 0.5, 0.3333, 0.5, 0.3333, 0.5, 0.3889, 0.5, 0.7778, 0.5, 0.7222, 0.5, 0.7222, 0.5, 0.7778, 0.5, 0.3333, 0.5, 0.2778, 0.5, 0.2778, 0.5, 0.3333, 0.5, 0.7222, 0.5, 0.6667, 0.5, 0.6667, 0.5, 0.7222, 0.5, 0.2778, 0.5, 0.2222, 0.5, 0.2222, 0.5, 0.2778, 0.5, 0.6667, 0.5, 0.6111, 0.5, 0.6111, 0.5, 0.6667, 0.5, 0.2222, 0.5, 0.1667, 0.5, 0.1667, 0.5, 0.2222, 0.5, 0.6111, 0.5, 0.5556, 0.5, 0.5556, 0.5, 0.6111, 0.5, 1.0, 0.5, 0.9444, 0.5, 0.9444, 0.5, 1.0, 0.5, 0.1667, 0.5, 0.1111, 0.5, 0.1111, 0.5, 0.1667, 0.5, 0.5556, 0.5, 0.5, 0.5, 0.5, 0.5, 0.5556, 0.5, 0.9444, 0.5, 0.8889, 0.5, 0.8889, 0.5, 0.9444, 0.5, 0.1111, 0.5, 0.05556, 0.5, 0.05556, 0.5, 0.1111, 0.5, 0.5, 0.5, 0.4444, 0.5, 0.4444, 0.5, 0.5, 0.5, 0.7778, 0.5, 0.7222, 0.5, 0.7222, 0.5, 0.7778, 0.5, 0.3889, 0.5, 0.3333, 0.5, 0.3333, 0.5, 0.3889, 0.5, 0.7778, 0.5, 0.7222, 0.5, 0.7222, 0.5, 0.7778, 0.5, 0.3333, 0.5, 0.2778, 0.5, 0.2778, 0.5, 0.3333, 0.5, 0.7222, 0.5, 0.6667, 0.5, 0.6667, 0.5, 0.7222, 0.5, 0.2778, 0.5, 0.2222, 0.5, 0.2222, 0.5, 0.2778, 0.5, 0.6667, 0.5, 0.6111, 0.5, 0.6111, 0.5, 0.6667, 0.5, 0.2222, 0.5, 0.1667, 0.5, 0.1667, 0.5, 0.2222, 0.5, 0.6111, 0.5, 0.5556, 0.5, 0.5556, 0.5, 0.6111, 0.5, 1.0, 0.5, 0.9444, 0.5, 0.9444, 0.5, 1.0, 0.5, 0.1667, 0.5, 0.1111, 0.5, 0.1111, 0.5, 0.1667, 0.5, 0.5556, 0.5, 0.5, 0.5, 0.5, 0.5, 0.5556, 0.5, 0.9444, 0.5, 0.8889, 0.5, 0.8889, 0.5, 0.9444, 0.5, 0.1111, 0.5, 0.05556, 0.5, 0.05556, 0.5, 0.1111, 0.5, 0.5, 0.5, 0.4444, 0.5, 0.4444, 0.5, 0.5, 0.5, 0.8889, 0.5, 0.8333, 0.5, 0.8333, 0.5, 0.8889, 0.5, 0.05556, 0.5, -1.863e-07, 0.5, -1.863e-07, 0.5, 0.05556, 0.5, 0.4444, 0.5, 0.3889, 0.5, 0.3889, 0.5, 0.4444, 0.5, 0.75, 0.49, 0.8321, 0.4755, 0.9043, 0.4339, 0.9578, 0.37, 0.9864, 0.2917, 0.9864, 0.2083, 0.9578, 0.13, 0.9043, 0.06615, 0.8321, 0.02447, 0.75, 0.01, 0.6679, 0.02447, 0.5957, 0.06615, 0.5422, 0.13, 0.5136, 0.2083, 0.5136, 0.2917, 0.5422, 0.37, 0.5957, 0.4339, 0.6679, 0.4755, 0.3333, 0.5, 0.2778, 0.5, 0.2778, 0.5, 0.3333, 0.5, 0.7222, 0.5, 0.6667, 0.5, 0.6667, 0.5, 0.7222, 0.5, 0.2778, 0.5, 0.2222, 0.5, 0.2222, 0.5, 0.2778, 0.5, 0.6667, 0.5, 0.6111, 0.5, 0.6111, 0.5, 0.6667, 0.5, 0.2222, 0.5, 0.1667, 0.5, 0.1667, 0.5, 0.2222, 0.5, 0.6111, 0.5, 0.5556, 0.5, 0.5556, 0.5, 0.6111, 0.5, 1.0, 0.5, 0.9444, 0.5, 0.9444, 0.5, 1.0, 0.5, 0.1667, 0.5, 0.1111, 0.5, 0.1111, 0.5, 0.1667, 0.5, 0.5556, 0.5, 0.5, 0.5, 0.5, 0.5, 0.5556, 0.5, 0.9444, 0.5, 0.8889, 0.5, 0.8889, 0.5, 0.9444, 0.5, 0.1111, 0.5, 0.05556, 0.5, 0.05556, 0.5, 0.1111, 0.5, 0.5, 0.5, 0.4444, 0.5, 0.4444, 0.5, 0.5, 0.5, 0.8889, 0.5, 0.8333, 0.5, 0.8333, 0.5, 0.8889, 0.5, 0.05556, 0.5, -1.863e-07, 0.5, -1.863e-07, 0.5, 0.05556, 0.5, 0.4444, 0.5, 0.3889, 0.5, 0.3889, 0.5, 0.4444, 0.5, 0.8333, 0.5, 0.7778, 0.5, 0.7778, 0.5, 0.8333, 0.5, 0.3889, 0.5, 0.3333, 0.5, 0.3333, 0.5, 0.3889, 0.5])
me_x.use_remesh_fix_poles = True
me_x.use_remesh_preserve_attributes = False
me_x.update()
me_002_1 = bpy.data.meshes.new('Окружность.002')
me_002_1.from_pydata([(0.09838, 0.1726, 0.3833), (0.09836, 0.1703, 0.36), (0.09835, 0.1635, 0.3376), (0.09833, 0.1525, 0.317), (0.09832, 0.1376, 0.2989), (0.09831, 0.1195, 0.284), (0.0983, 0.09885, 0.273), (0.09829, 0.07645, 0.2662), (0.09829, 0.05315, 0.2639), (0.09829, 0.02985, 0.2662), (0.0983, 0.007441, 0.273), (0.09831, -0.01321, 0.284), (0.09832, -0.03131, 0.2989), (0.09833, -0.04616, 0.317), (0.09835, -0.0572, 0.3376), (0.09836, -0.06399, 0.36), (0.09838, -0.06629, 0.3833), (0.09839, -0.06399, 0.4066), (0.09841, -0.0572, 0.429), (0.09843, -0.04616, 0.4497), (0.09844, -0.03131, 0.4678), (0.09845, -0.01321, 0.4826), (0.09846, 0.007441, 0.4937), (0.09846, 0.02985, 0.5005), (0.09846, 0.05315, 0.5028), (0.09846, 0.07645, 0.5005), (0.09846, 0.09885, 0.4937), (0.09845, 0.1195, 0.4826), (0.09844, 0.1376, 0.4678), (0.09843, 0.1525, 0.4497), (0.09841, 0.1635, 0.429), (0.09839, 0.1703, 0.4066), (0.04071, 0.1726, 0.3833), (0.04069, 0.1703, 0.36), (0.04068, 0.1635, 0.3376), (0.04066, 0.1525, 0.317), (0.04065, 0.1376, 0.2989), (0.04064, 0.1195, 0.284), (0.04063, 0.09885, 0.273), (0.04062, 0.07645, 0.2662), (0.04062, 0.05315, 0.2639), (0.04062, 0.02985, 0.2662), (0.04063, 0.007441, 0.273), (0.04064, -0.01321, 0.284), (0.04065, -0.03131, 0.2989), (0.04066, -0.04616, 0.317), (0.04068, -0.0572, 0.3376), (0.04069, -0.06399, 0.36), (0.04071, -0.06629, 0.3833), (0.04072, -0.06399, 0.4066), (0.04074, -0.0572, 0.429), (0.04076, -0.04616, 0.4497), (0.04077, -0.03131, 0.4678), (0.04078, -0.01321, 0.4826), (0.04079, 0.007441, 0.4937), (0.04079, 0.02985, 0.5005), (0.04079, 0.05315, 0.5028), (0.04079, 0.07645, 0.5005), (0.04079, 0.09885, 0.4937), (0.04078, 0.1195, 0.4826), (0.04077, 0.1376, 0.4678), (0.04076, 0.1525, 0.4497), (0.04074, 0.1635, 0.429), (0.04072, 0.1703, 0.4066), (0.04954, 0.02098, 0.4155), (0.04956, 0.02787, 0.4212), (0.0494, 0.06202, 0.3387), (0.0494, 0.05315, 0.3378), (0.04956, 0.03574, 0.4254), (0.0494, 0.04427, 0.3387), (0.04957, 0.04427, 0.428), (0.0494, 0.03574, 0.3413), (0.04957, 0.05315, 0.4288), (0.04941, 0.02787, 0.3455), (0.04957, 0.06202, 0.428), (0.04942, 0.02098, 0.3512), (0.04956, 0.07056, 0.4254), (0.04944, 0.01532, 0.3581), (0.04956, 0.07842, 0.4212), (0.04945, 0.01112, 0.3659), (0.04948, 0.09864, 0.3833), (0.04947, 0.09777, 0.3745), (0.04954, 0.08532, 0.4155), (0.04947, 0.008527, 0.3745), (0.04945, 0.09518, 0.3659), (0.04953, 0.09097, 0.4086), (0.04948, 0.007653, 0.3833), (0.04944, 0.09097, 0.3581), (0.04952, 0.09518, 0.4007), (0.0495, 0.008527, 0.3922), (0.04942, 0.08532, 0.3512), (0.0495, 0.09777, 0.3922), (0.04952, 0.01112, 0.4007), (0.04941, 0.07842, 0.3455), (0.04953, 0.01532, 0.4086), (0.0494, 0.07056, 0.3413), (0.08842, 0.02787, 0.4212), (0.08826, 0.05315, 0.3378), (0.08843, 0.03574, 0.4254), (0.08826, 0.04427, 0.3387), (0.08843, 0.04427, 0.428), (0.08827, 0.03574, 0.3413), (0.08843, 0.05315, 0.4288), (0.08828, 0.02787, 0.3455), (0.08843, 0.06202, 0.428), (0.08829, 0.02098, 0.3512), (0.08843, 0.07056, 0.4254), (0.0883, 0.01532, 0.3581), (0.08842, 0.07842, 0.4212), (0.08832, 0.01112, 0.3659), (0.08833, 0.09777, 0.3745), (0.08841, 0.08532, 0.4155), (0.08833, 0.008527, 0.3745), (0.08832, 0.09518, 0.3659), (0.0884, 0.09097, 0.4086), (0.08835, 0.007653, 0.3833), (0.0883, 0.09097, 0.3581), (0.08838, 0.09518, 0.4007), (0.08837, 0.008527, 0.3922), (0.08829, 0.08532, 0.3512), (0.08837, 0.09777, 0.3922), (0.08838, 0.01112, 0.4007), (0.08828, 0.07842, 0.3455), (0.0884, 0.01532, 0.4086), (0.08827, 0.07056, 0.3413), (0.08841, -0.03131, 0.4678), (0.08826, 0.07645, 0.2662), (0.08835, 0.1726, 0.3833), (0.0494, 0.09885, 0.273), (0.0494, 0.07645, 0.2662), (0.04953, -0.04616, 0.4497), (0.04954, -0.03131, 0.4678), (0.04941, 0.1195, 0.284), (0.04952, -0.0572, 0.429), (0.0495, 0.1703, 0.4066), (0.04948, 0.1726, 0.3833), (0.04942, 0.1376, 0.2989), (0.0495, -0.06399, 0.4066), (0.04952, 0.1635, 0.429), (0.04944, 0.1525, 0.317), (0.04948, -0.06629, 0.3833), (0.04953, 0.1525, 0.4497), (0.04945, 0.1635, 0.3376), (0.04947, -0.06399, 0.36), (0.04954, 0.1376, 0.4678), (0.04947, 0.1703, 0.36), (0.04945, -0.0572, 0.3376), (0.04956, 0.1195, 0.4826), (0.04944, -0.04616, 0.317), (0.04956, 0.09885, 0.4937), (0.04942, -0.03131, 0.2989), (0.04957, 0.07645, 0.5005), (0.04941, -0.01321, 0.284), (0.04957, 0.05315, 0.5028), (0.0494, 0.007441, 0.273), (0.04957, 0.02985, 0.5005), (0.0494, 0.02985, 0.2662), (0.04956, 0.007441, 0.4937), (0.0494, 0.05315, 0.2639), (0.04956, -0.01321, 0.4826), (0.08841, 0.02098, 0.4155), (0.08842, -0.01321, 0.4826), (0.08826, 0.06202, 0.3387), (0.08826, 0.05315, 0.2639), (0.08843, 0.007441, 0.4937), (0.08826, 0.02985, 0.2662), (0.08843, 0.02985, 0.5005), (0.08827, 0.007441, 0.273), (0.08843, 0.05315, 0.5028), (0.08828, -0.01321, 0.284), (0.08843, 0.07645, 0.5005), (0.08829, -0.03131, 0.2989), (0.08843, 0.09885, 0.4937), (0.0883, -0.04616, 0.317), (0.08842, 0.1195, 0.4826), (0.08832, -0.0572, 0.3376), (0.08835, 0.09864, 0.3833), (0.08833, 0.1703, 0.36), (0.08841, 0.1376, 0.4678), (0.08833, -0.06399, 0.36), (0.08832, 0.1635, 0.3376), (0.0884, 0.1525, 0.4497), (0.08835, -0.06629, 0.3833), (0.0883, 0.1525, 0.317), (0.08838, 0.1635, 0.429), (0.08837, -0.06399, 0.4066), (0.08829, 0.1376, 0.2989), (0.08837, 0.1703, 0.4066), (0.08838, -0.0572, 0.429), (0.08828, 0.1195, 0.284), (0.0884, -0.04616, 0.4497), (0.08827, 0.09885, 0.273), (0.09623, 0.08596, 0.3833), (0.09623, 0.08533, 0.3769), (0.09623, 0.08346, 0.3708), (0.09622, 0.08043, 0.3651), (0.09622, 0.07635, 0.3601), (0.09622, 0.07138, 0.3561), (0.09621, 0.0657, 0.353), (0.09621, 0.05955, 0.3512), (0.09621, 0.05315, 0.3505), (0.09621, 0.04675, 0.3512), (0.09621, 0.04059, 0.353), (0.09622, 0.03492, 0.3561), (0.09622, 0.02995, 0.3601), (0.09622, 0.02587, 0.3651), (0.09623, 0.02283, 0.3708), (0.09623, 0.02097, 0.3769), (0.09623, 0.02034, 0.3833), (0.09624, 0.02097, 0.3897), (0.09624, 0.02283, 0.3959), (0.09625, 0.02587, 0.4016), (0.09625, 0.02995, 0.4065), (0.09625, 0.03492, 0.4106), (0.09626, 0.04059, 0.4136), (0.09626, 0.04675, 0.4155), (0.09626, 0.05315, 0.4161), (0.09626, 0.05955, 0.4155), (0.09626, 0.0657, 0.4136), (0.09625, 0.07138, 0.4106), (0.09625, 0.07635, 0.4065), (0.09625, 0.08043, 0.4016), (0.09624, 0.08346, 0.3959), (0.09624, 0.08533, 0.3897), (0.04285, 0.08596, 0.3833), (0.04285, 0.08533, 0.3769), (0.04284, 0.08346, 0.3708), (0.04284, 0.08043, 0.3651), (0.04283, 0.07635, 0.3601), (0.04283, 0.07138, 0.3561), (0.04283, 0.0657, 0.353), (0.04283, 0.05955, 0.3512), (0.04283, 0.05315, 0.3505), (0.04283, 0.04675, 0.3512), (0.04283, 0.04059, 0.353), (0.04283, 0.03492, 0.3561), (0.04283, 0.02995, 0.3601), (0.04284, 0.02587, 0.3651), (0.04284, 0.02283, 0.3708), (0.04285, 0.02097, 0.3769), (0.04285, 0.02034, 0.3833), (0.04286, 0.02097, 0.3897), (0.04286, 0.02283, 0.3959), (0.04286, 0.02587, 0.4016), (0.04287, 0.02995, 0.4065), (0.04287, 0.03492, 0.4106), (0.04287, 0.04059, 0.4136), (0.04287, 0.04675, 0.4155), (0.04287, 0.05315, 0.4161), (0.04287, 0.05955, 0.4155), (0.04287, 0.0657, 0.4136), (0.04287, 0.07138, 0.4106), (0.04287, 0.07635, 0.4065), (0.04286, 0.08043, 0.4016), (0.04286, 0.08346, 0.3959), (0.04286, 0.08533, 0.3897), (0.0413, -0.02756, 0.4373), (0.04131, -0.01549, 0.452), (0.04132, -0.0007828, 0.464), (0.04133, 0.016, 0.473), (0.04133, 0.03421, 0.4785), (0.04133, 0.05315, 0.4804), (0.04133, 0.07208, 0.4785), (0.04133, 0.09029, 0.473), (0.04132, 0.1071, 0.464), (0.04126, 0.1502, 0.3833), (0.04125, 0.1484, 0.3644), (0.04131, 0.1218, 0.452), (0.04123, 0.1428, 0.3462), (0.0413, 0.1339, 0.4373), (0.04122, 0.1339, 0.3294), (0.04129, 0.1428, 0.4205), (0.04121, 0.1218, 0.3147), (0.04128, 0.1484, 0.4023), (0.0412, 0.1071, 0.3026), (0.0412, 0.09029, 0.2937), (0.04119, 0.07208, 0.2881), (0.04119, 0.05315, 0.2863), (0.04119, 0.03421, 0.2881), (0.0412, 0.016, 0.2937), (0.0412, -0.0007828, 0.3026), (0.04121, -0.01549, 0.3147), (0.04122, -0.02756, 0.3294), (0.04123, -0.03653, 0.3462), (0.04125, -0.04206, 0.3644), (0.04126, -0.04392, 0.3833), (0.04128, -0.04206, 0.4023), (0.04129, -0.03653, 0.4205), (0.09788, 0.0902, 0.4728), (0.09789, 0.07203, 0.4783), (0.09788, 0.1069, 0.4638), (0.0978, 0.1481, 0.3644), (0.09782, 0.15, 0.3833), (0.09787, 0.1216, 0.4518), (0.09779, 0.1426, 0.3463), (0.09786, 0.1336, 0.4371), (0.09778, 0.1336, 0.3295), (0.09784, 0.1426, 0.4204), (0.09777, 0.1216, 0.3149), (0.09783, 0.1481, 0.4022), (0.09776, 0.1069, 0.3028), (0.09775, 0.0902, 0.2939), (0.09775, 0.07203, 0.2884), (0.09775, 0.05315, 0.2865), (0.09775, 0.03426, 0.2884), (0.09775, 0.0161, 0.2939), (0.09776, -0.0006417, 0.3028), (0.09777, -0.01531, 0.3149), (0.09778, -0.02735, 0.3295), (0.09779, -0.0363, 0.3463), (0.0978, -0.04181, 0.3644), (0.09782, -0.04367, 0.3833), (0.09783, -0.04181, 0.4022), (0.09784, -0.0363, 0.4204), (0.09786, -0.02735, 0.4371), (0.09787, -0.01531, 0.4518), (0.09788, -0.0006417, 0.4638), (0.09788, 0.0161, 0.4728), (0.09789, 0.03426, 0.4783), (0.09789, 0.05315, 0.4802), (0.08841, -0.01666, 0.4531), (0.08842, -0.001699, 0.4654), (0.08826, 0.07241, 0.2865), (0.08826, 0.05315, 0.2846), (0.08843, 0.01537, 0.4745), (0.08826, 0.03389, 0.2865), (0.08843, 0.03389, 0.4802), (0.08827, 0.01537, 0.2921), (0.08843, 0.05315, 0.4821), (0.08828, -0.001699, 0.3013), (0.08843, 0.07241, 0.4802), (0.08829, -0.01666, 0.3135), (0.08843, 0.09093, 0.4745), (0.0883, -0.02894, 0.3285), (0.08842, 0.108, 0.4654), (0.08832, -0.03806, 0.3456), (0.08835, 0.1519, 0.3833), (0.08833, 0.15, 0.3641), (0.08841, 0.123, 0.4531), (0.08833, -0.04368, 0.3641), (0.08832, 0.1444, 0.3456), (0.0884, 0.1352, 0.4382), (0.08835, -0.04557, 0.3833), (0.0883, 0.1352, 0.3285), (0.08838, 0.1444, 0.4211), (0.08837, -0.04368, 0.4026), (0.08829, 0.123, 0.3135), (0.08837, 0.15, 0.4026), (0.08838, -0.03806, 0.4211), (0.08828, 0.108, 0.3013), (0.0884, -0.02894, 0.4382), (0.08827, 0.09093, 0.2921), (0.04942, 0.09065, 0.2928), (0.04942, 0.07227, 0.2872), (0.04952, -0.02834, 0.4378), (0.04953, -0.01615, 0.4526), (0.04943, 0.1076, 0.3018), (0.04951, -0.0374, 0.4208), (0.0495, 0.1493, 0.4025), (0.04948, 0.1512, 0.3833), (0.04943, 0.1224, 0.314), (0.0495, -0.04297, 0.4025), (0.04951, 0.1437, 0.4208), (0.04944, 0.1346, 0.3289), (0.04948, -0.04486, 0.3833), (0.04952, 0.1346, 0.4378), (0.04946, 0.1437, 0.3458), (0.04947, -0.04297, 0.3642), (0.04953, 0.1224, 0.4526), (0.04947, 0.1493, 0.3642), (0.04946, -0.0374, 0.3458), (0.04954, 0.1076, 0.4648), (0.04944, -0.02834, 0.3289), (0.04955, 0.09065, 0.4739), (0.04943, -0.01615, 0.314), (0.04955, 0.07227, 0.4795), (0.04943, -0.001302, 0.3018), (0.04955, 0.05315, 0.4813), (0.04942, 0.01564, 0.2928), (0.04955, 0.03403, 0.4795), (0.04942, 0.03403, 0.2872), (0.04955, 0.01564, 0.4739), (0.04941, 0.05315, 0.2853), (0.04954, -0.001302, 0.4648)], [], [(159, 53, 52, 131), (158, 40, 39, 129), (157, 54, 53, 159), (156, 41, 40, 158), (155, 55, 54, 157), (154, 42, 41, 156), (153, 56, 55, 155), (152, 43, 42, 154), (151, 57, 56, 153), (150, 44, 43, 152), (149, 58, 57, 151), (148, 45, 44, 150), (147, 59, 58, 149), (146, 46, 45, 148), (145, 33, 32, 135), (144, 60, 59, 147), (143, 47, 46, 146), (142, 34, 33, 145), (141, 61, 60, 144), (140, 48, 47, 143), (139, 35, 34, 142), (138, 62, 61, 141), (137, 49, 48, 140), (136, 36, 35, 139), (134, 63, 62, 138), (133, 50, 49, 137), (132, 37, 36, 136), (135, 32, 63, 134), (130, 51, 50, 133), (128, 38, 37, 132), (131, 52, 51, 130), (129, 39, 38, 128), (162, 66, 95, 124), (160, 64, 94, 123), (124, 95, 93, 122), (123, 94, 92, 121), (176, 80, 91, 120), (122, 93, 90, 119), (121, 92, 89, 118), (120, 91, 88, 117), (119, 90, 87, 116), (118, 89, 86, 115), (117, 88, 85, 114), (116, 87, 84, 113), (115, 86, 83, 112), (114, 85, 82, 111), (113, 84, 81, 110), (112, 83, 79, 109), (111, 82, 78, 108), (110, 81, 80, 176), (109, 79, 77, 107), (108, 78, 76, 106), (107, 77, 75, 105), (106, 76, 74, 104), (105, 75, 73, 103), (104, 74, 72, 102), (103, 73, 71, 101), (102, 72, 70, 100), (101, 71, 69, 99), (100, 70, 68, 98), (99, 69, 67, 97), (98, 68, 65, 96), (97, 67, 66, 162), (96, 65, 64, 160), (21, 161, 125, 20), (8, 163, 126, 7), (22, 164, 161, 21), (9, 165, 163, 8), (23, 166, 164, 22), (10, 167, 165, 9), (24, 168, 166, 23), (11, 169, 167, 10), (25, 170, 168, 24), (12, 171, 169, 11), (26, 172, 170, 25), (13, 173, 171, 12), (27, 174, 172, 26), (14, 175, 173, 13), (1, 177, 127, 0), (28, 178, 174, 27), (15, 179, 175, 14), (2, 180, 177, 1), (29, 181, 178, 28), (16, 182, 179, 15), (3, 183, 180, 2), (30, 184, 181, 29), (17, 185, 182, 16), (4, 186, 183, 3), (31, 187, 184, 30), (18, 188, 185, 17), (5, 189, 186, 4), (0, 127, 187, 31), (19, 190, 188, 18), (6, 191, 189, 5), (20, 125, 190, 19), (7, 126, 191, 6), (1, 291, 294, 2), (28, 293, 295, 29), (2, 294, 296, 3), (29, 295, 297, 30), (3, 296, 298, 4), (30, 297, 299, 31), (4, 298, 300, 5), (31, 299, 292, 0), (5, 300, 301, 6), (89, 137, 140, 86), (6, 301, 302, 7), (7, 302, 303, 8), (8, 303, 304, 9), (9, 304, 305, 10), (10, 305, 306, 11), (11, 306, 307, 12), (12, 307, 308, 13), (81, 145, 135, 80), (13, 308, 309, 14), (14, 309, 310, 15), (15, 310, 311, 16), (16, 311, 312, 17), (17, 312, 313, 18), (74, 151, 153, 72), (18, 313, 314, 19), (19, 314, 315, 20), (20, 315, 316, 21), (21, 316, 317, 22), (69, 156, 158, 67), (22, 317, 318, 23), (23, 318, 319, 24), (24, 319, 289, 25), (320, 125, 161, 321), (322, 323, 163, 126), (321, 161, 164, 324), (323, 325, 165, 163), (324, 164, 166, 326), (325, 327, 167, 165), (326, 166, 168, 328), (327, 329, 169, 167), (328, 168, 170, 330), (329, 169, 171, 331), (330, 170, 172, 332), (331, 171, 173, 333), (332, 172, 174, 334), (333, 173, 175, 335), (336, 127, 177, 337), (334, 174, 178, 338), (335, 175, 179, 339), (337, 177, 180, 340), (338, 178, 181, 341), (339, 179, 182, 342), (340, 180, 183, 343), (341, 181, 184, 344), (342, 182, 185, 345), (343, 183, 186, 346), (344, 184, 187, 347), (345, 185, 188, 348), (346, 186, 189, 349), (347, 187, 127, 336), (348, 188, 190, 350), (349, 351, 191, 189), (350, 190, 125, 320), (351, 322, 126, 191), (225, 226, 227, 228, 229, 230, 231, 232, 233, 234, 235, 236, 237, 238, 239, 240, 241, 242, 243, 244, 245, 246, 247, 248, 249, 250, 251, 252, 253, 254, 255, 224), (193, 192, 223, 222, 221, 220, 219, 218, 217, 216, 215, 214, 213, 212, 211, 210, 209, 208, 207, 206, 205, 204, 203, 202, 201, 200, 199, 198, 197, 196, 195, 194), (292, 192, 193, 291), (262, 249, 248, 261), (266, 225, 224, 265), (303, 200, 201, 304), (278, 233, 232, 277), (311, 208, 209, 312), (25, 289, 288, 26), (26, 288, 290, 27), (286, 241, 240, 285), (0, 292, 291, 1), (27, 290, 293, 28), (319, 216, 217, 289), (51, 256, 287, 50), (50, 287, 286, 49), (49, 286, 285, 48), (48, 285, 284, 47), (47, 284, 283, 46), (46, 283, 282, 45), (45, 282, 281, 44), (44, 281, 280, 43), (43, 280, 279, 42), (42, 279, 278, 41), (41, 278, 277, 40), (40, 277, 276, 39), (39, 276, 275, 38), (38, 275, 274, 37), (32, 265, 273, 63), (37, 274, 272, 36), (63, 273, 271, 62), (36, 272, 270, 35), (62, 271, 269, 61), (35, 270, 268, 34), (61, 269, 267, 60), (34, 268, 266, 33), (60, 267, 264, 59), (33, 266, 265, 32), (59, 264, 263, 58), (58, 263, 262, 57), (57, 262, 261, 56), (56, 261, 260, 55), (55, 260, 259, 54), (54, 259, 258, 53), (53, 258, 257, 52), (52, 257, 256, 51), (115, 342, 345, 118), (95, 66, 231, 230), (67, 232, 231, 66), (233, 69, 71, 234), (234, 71, 73, 235), (176, 336, 337, 110), (235, 73, 75, 236), (236, 75, 77, 237), (237, 77, 79, 238), (238, 79, 83, 239), (242, 92, 94, 243), (102, 328, 330, 104), (89, 92, 242, 241), (243, 94, 64, 244), (246, 68, 70, 247), (245, 65, 68, 246), (97, 323, 325, 99), (64, 65, 245, 244), (95, 66, 67, 69, 71, 73, 75, 77, 79, 83, 86, 89, 92, 94, 64, 65, 68, 70, 72, 74, 76, 78, 82, 85, 88, 91, 80, 81, 84, 87, 90, 93), (123, 160, 96, 98, 100, 102, 104, 106, 108, 111, 114, 117, 120, 176, 110, 113, 116, 119, 122, 124, 162, 97, 99, 101, 103, 105, 107, 109, 112, 115, 118, 121), (93, 95, 230, 229), (90, 93, 229, 228), (87, 90, 228, 227), (87, 227, 226, 113, 84), (84, 226, 225, 81), (80, 224, 255, 91), (88, 91, 255, 254), (85, 88, 254, 253), (82, 85, 253, 252), (78, 82, 252, 251), (76, 78, 251, 250), (74, 76, 250, 249), (106, 218, 219, 108), (219, 220, 111, 108), (220, 221, 114, 111), (221, 222, 117, 114), (222, 223, 120, 117), (223, 192, 176, 120), (217, 218, 106, 104), (102, 100, 215, 216), (98, 214, 215, 100), (96, 213, 214, 98), (160, 212, 213, 96), (123, 211, 212, 160), (121, 210, 211, 123), (118, 209, 210, 121), (115, 112, 207, 208), (109, 206, 207, 112), (107, 205, 206, 109), (105, 204, 205, 107), (103, 203, 204, 105), (101, 202, 203, 103), (99, 201, 202, 101), (162, 199, 200, 97), (198, 199, 162, 124), (197, 198, 124, 122), (196, 197, 122, 119), (195, 196, 119, 116), (194, 195, 116, 113), (193, 194, 113, 110), (192, 292, 336, 176), (291, 193, 110, 337), (146, 370, 367, 143), (132, 128, 352, 356), (159, 383, 381, 157), (147, 371, 368, 144), (133, 357, 354, 130), (129, 158, 382, 353), (145, 135, 359, 369), (134, 358, 359, 135), (131, 355, 383, 159), (148, 372, 370, 146), (136, 360, 356, 132), (149, 373, 371, 147), (137, 361, 357, 133), (150, 374, 372, 148), (138, 362, 358, 134), (151, 375, 373, 149), (139, 363, 360, 136), (152, 376, 374, 150), (137, 140, 364, 361), (151, 153, 377, 375), (141, 365, 362, 138), (154, 152, 376, 378), (142, 366, 363, 139), (155, 379, 377, 153), (143, 367, 364, 140), (156, 154, 378, 380), (144, 368, 365, 141), (128, 129, 353, 352), (157, 381, 379, 155), (145, 369, 366, 142), (130, 354, 355, 131), (156, 158, 382, 380), (224, 80, 359, 265), (225, 266, 369, 81), (249, 262, 375, 74), (248, 72, 377, 261), (241, 286, 361, 89), (240, 86, 364, 285), (287, 357, 361, 286), (256, 354, 357, 287), (257, 355, 354, 256), (258, 383, 355, 257), (259, 381, 383, 258), (260, 379, 381, 259), (261, 377, 379, 260), (263, 373, 375, 262), (264, 371, 373, 263), (267, 368, 371, 264), (269, 365, 368, 267), (271, 362, 365, 269), (273, 358, 362, 271), (265, 359, 358, 273), (268, 366, 369, 266), (270, 363, 366, 268), (272, 360, 363, 270), (274, 356, 360, 272), (275, 352, 356, 274), (276, 353, 352, 275), (277, 382, 353, 276), (277, 232, 67, 382), (233, 278, 380, 69), (279, 378, 380, 278), (280, 376, 378, 279), (281, 374, 376, 280), (282, 372, 374, 281), (283, 370, 372, 282), (284, 367, 370, 283), (285, 364, 367, 284), (319, 328, 102, 216), (312, 209, 118, 345), (289, 217, 104, 330), (311, 342, 115, 208), (318, 326, 328, 319), (317, 324, 326, 318), (316, 321, 324, 317), (315, 320, 321, 316), (314, 350, 320, 315), (313, 348, 350, 314), (312, 345, 348, 313), (310, 339, 342, 311), (309, 335, 339, 310), (308, 333, 335, 309), (307, 331, 333, 308), (289, 330, 332, 288), (288, 332, 334, 290), (290, 334, 338, 293), (293, 338, 341, 295), (295, 341, 344, 297), (297, 344, 347, 299), (299, 347, 336, 292), (291, 337, 340, 294), (294, 340, 343, 296), (296, 343, 346, 298), (298, 346, 349, 300), (301, 302, 322, 351), (302, 322, 323, 303), (304, 305, 327, 325), (305, 327, 329, 306), (306, 329, 331, 307), (303, 323, 97, 200), (304, 201, 99, 325)])
_uv = me_002_1.uv_layers.new(name='UVКарта')
_uv.uv.foreach_set('vector', [0.0, 0.0, 0.0, 0.0, 0.0, 0.0, 0.0, 0.0, 0.0, 0.0, 0.0, 0.0, 0.0, 0.0, 0.0, 0.0, 0.0, 0.0, 0.0, 0.0, 0.0, 0.0, 0.0, 0.0, 0.0, 0.0, 0.0, 0.0, 0.0, 0.0, 0.0, 0.0, 0.0, 0.0, 0.0, 0.0, 0.0, 0.0, 0.0, 0.0, 0.0, 0.0, 0.0, 0.0, 0.0, 0.0, 0.0, 0.0, 0.0, 0.0, 0.0, 0.0, 0.0, 0.0, 0.0, 0.0, 0.0, 0.0, 0.0, 0.0, 0.0, 0.0, 0.0, 0.0, 0.0, 0.0, 0.0, 0.0, 0.0, 0.0, 0.0, 0.0, 0.0, 0.0, 0.0, 0.0, 0.0, 0.0, 0.0, 0.0, 0.0, 0.0, 0.0, 0.0, 0.0, 0.0, 0.0, 0.0, 0.0, 0.0, 0.0, 0.0, 0.0, 0.0, 0.0, 0.0, 0.0, 0.0, 0.0, 0.0, 0.0, 0.0, 0.0, 0.0, 0.0, 0.0, 0.0, 0.0, 0.0, 0.0, 0.0, 0.0, 0.0, 0.0, 0.0, 0.0, 0.0, 0.0, 0.0, 0.0, 0.0, 0.0, 0.0, 0.0, 0.0, 0.0, 0.0, 0.0, 0.0, 0.0, 0.0, 0.0, 0.0, 0.0, 0.0, 0.0, 0.0, 0.0, 0.0, 0.0, 0.0, 0.0, 0.0, 0.0, 0.0, 0.0, 0.0, 0.0, 0.0, 0.0, 0.0, 0.0, 0.0, 0.0, 0.0, 0.0, 0.0, 0.0, 0.0, 0.0, 0.0, 0.0, 0.0, 0.0, 0.0, 0.0, 0.0, 0.0, 0.0, 0.0, 0.0, 0.0, 0.0, 0.0, 0.0, 0.0, 0.0, 0.0, 0.0, 0.0, 0.0, 0.0, 0.0, 0.0, 0.0, 0.0, 0.0, 0.0, 0.0, 0.0, 0.0, 0.0, 0.0, 0.0, 0.0, 0.0, 0.0, 0.0, 0.0, 0.0, 0.0, 0.0, 0.0, 0.0, 0.0, 0.0, 0.0, 0.0, 0.0, 0.0, 0.0, 0.0, 0.0, 0.0, 0.0, 0.0, 0.0, 0.0, 0.0, 0.0, 0.0, 0.0, 0.0, 0.0, 0.0, 0.0, 0.0, 0.0, 0.0, 0.0, 0.0, 0.0, 0.0, 0.0, 0.0, 0.0, 0.0, 0.0, 0.0, 0.0, 0.0, 0.0, 0.0, 0.0, 0.0, 0.0, 0.0, 0.0, 0.0, 0.0, 0.0, 0.0, 0.0, 0.0, 0.0, 0.0, 0.0, 0.0, 0.0, 0.0, 0.0, 0.0, 0.0, 0.0, 0.0, 0.0, 0.0, 0.0, 0.0, 0.0, 0.0, 0.0, 0.0, 0.0, 0.0, 0.0, 0.0, 0.0, 0.0, 0.0, 0.0, 0.0, 0.0, 0.0, 0.0, 0.0, 0.0, 0.0, 0.0, 0.0, 0.0, 0.0, 0.0, 0.0, 0.0, 0.0, 0.0, 0.0, 0.0, 0.0, 0.0, 0.0, 0.0, 0.0, 0.0, 0.0, 0.0, 0.0, 0.0, 0.0, 0.0, 0.0, 0.0, 0.0, 0.0, 0.0, 0.0, 0.0, 0.0, 0.0, 0.0, 0.0, 0.0, 0.0, 0.0, 0.0, 0.0, 0.0, 0.0, 0.0, 0.0, 0.0, 0.0, 0.0, 0.0, 0.0, 0.0, 0.0, 0.0, 0.0, 0.0, 0.0, 0.0, 0.0, 0.0, 0.0, 0.0, 0.0, 0.0, 0.0, 0.0, 0.0, 0.0, 0.0, 0.0, 0.0, 0.0, 0.0, 0.0, 0.0, 0.0, 0.0, 0.0, 0.0, 0.0, 0.0, 0.0, 0.0, 0.0, 0.0, 0.0, 0.0, 0.0, 0.0, 0.0, 0.0, 0.0, 0.0, 0.0, 0.0, 0.0, 0.0, 0.0, 0.0, 0.0, 0.0, 0.0, 0.0, 0.0, 0.0, 0.0, 0.0, 0.0, 0.0, 0.0, 0.0, 0.0, 0.0, 0.0, 0.0, 0.0, 0.0, 0.0, 0.0, 0.0, 0.0, 0.0, 0.0, 0.0, 0.0, 0.0, 0.0, 0.0, 0.0, 0.0, 0.0, 0.0, 0.0, 0.0, 0.0, 0.0, 0.0, 0.0, 0.0, 0.0, 0.0, 0.0, 0.0, 0.0, 0.0, 0.0, 0.0, 0.0, 0.0, 0.0, 0.0, 0.0, 0.0, 0.0, 0.0, 0.0, 0.0, 0.0, 0.0, 0.0, 0.0, 0.0, 0.0, 0.0, 0.0, 0.0, 0.0, 0.0, 0.0, 0.0, 0.0, 0.0, 0.0, 0.0, 0.0, 0.0, 0.0, 0.0, 0.0, 0.0, 0.0, 0.0, 0.0, 0.0, 0.0, 0.0, 0.0, 0.0, 0.0, 0.0, 0.0, 0.0, 0.0, 0.0, 0.0, 0.0, 0.0, 0.0, 0.0, 0.0, 0.0, 0.0, 0.0, 0.0, 0.0, 0.0, 0.0, 0.0, 0.0, 0.0, 0.0, 0.0, 0.0, 0.0, 0.0, 0.0, 0.0, 0.0, 0.0, 0.0, 0.0, 0.0, 0.0, 0.0, 0.0, 0.0, 0.0, 0.0, 0.0, 0.0, 0.0, 0.0, 0.0, 0.0, 0.0, 0.0, 0.0, 0.0, 0.0, 0.0, 0.0, 0.0, 0.0, 0.0, 0.0, 0.0, 0.0, 0.0, 0.0, 0.0, 0.0, 0.0, 0.0, 0.0, 0.0, 0.0, 0.0, 0.0, 0.0, 0.0, 0.0, 0.0, 0.0, 0.0, 0.0, 0.0, 0.0, 0.0, 0.0, 0.0, 0.0, 0.0, 0.0, 0.0, 0.0, 0.0, 0.0, 0.0, 0.0, 0.0, 0.0, 0.0, 0.0, 0.0, 0.0, 0.0, 0.0, 0.0, 0.0, 0.0, 0.0, 0.0, 0.0, 0.0, 0.0, 0.0, 0.0, 0.0, 0.0, 0.0, 0.0, 0.0, 0.0, 0.0, 0.0, 0.0, 0.0, 0.0, 0.0, 0.0, 0.0, 0.0, 0.0, 0.0, 0.0, 0.0, 0.0, 0.0, 0.0, 0.0, 0.0, 0.0, 0.0, 0.0, 0.0, 0.0, 0.0, 0.0, 0.0, 0.0, 0.0, 0.0, 0.0, 0.0, 0.0, 0.0, 0.0, 0.0, 0.0, 0.0, 0.0, 0.0, 0.0, 0.0, 0.0, 0.0, 0.0, 0.0, 0.0, 0.0, 0.0, 0.0, 0.0, 0.0, 0.0, 0.0, 0.0, 0.0, 0.0, 0.0, 0.0, 0.0, 0.0, 0.0, 0.0, 0.0, 0.0, 0.0, 0.0, 0.0, 0.0, 0.0, 0.0, 0.0, 0.0, 0.0, 0.0, 0.0, 0.0, 0.0, 0.0, 0.0, 0.0, 0.0, 0.0, 0.0, 0.0, 0.0, 0.0, 0.0, 0.0, 0.0, 0.0, 0.0, 0.0, 0.0, 0.0, 0.0, 0.0, 0.0, 0.0, 0.0, 0.0, 0.0, 0.0, 0.0, 0.0, 0.0, 0.0, 0.0, 0.0, 0.0, 0.0, 0.0, 0.0, 0.0, 0.0, 0.0, 0.0, 0.0, 0.0, 0.0, 0.0, 0.0, 0.0, 0.0, 0.0, 0.0, 0.0, 0.0, 0.0, 0.0, 0.0, 0.0, 0.0, 0.0, 0.0, 0.0, 0.0, 0.0, 0.0, 0.0, 0.0, 0.0, 0.0, 0.0, 0.0, 0.0, 0.0, 0.0, 0.0, 0.0, 0.0, 0.0, 0.0, 0.0, 0.0, 0.0, 0.0, 0.0, 0.0, 0.0, 0.0, 0.0, 0.0, 0.0, 0.0, 0.0, 0.0, 0.0, 0.0, 0.0, 0.0, 0.0, 0.0, 0.0, 0.0, 0.0, 0.0, 0.0, 0.0, 0.0, 0.0, 0.0, 0.0, 0.0, 0.0, 0.0, 0.0, 0.0, 0.0, 0.0, 0.0, 0.0, 0.0, 0.0, 0.0, 0.0, 0.0, 0.0, 0.0, 0.0, 0.0, 0.0, 0.0, 0.0, 0.0, 0.0, 0.0, 0.0, 0.0, 0.0, 0.0, 0.0, 0.0, 0.0, 0.0, 0.0, 0.0, 0.0, 0.0, 0.0, 0.0, 0.0, 0.0, 0.0, 0.0, 0.0, 0.0, 0.0, 0.0, 0.0, 0.0, 0.0, 0.0, 0.0, 0.0, 0.0, 0.0, 0.0, 0.0, 0.0, 0.0, 0.0, 0.0, 0.0, 0.0, 0.0, 0.0, 0.0, 0.0, 0.0, 0.0, 0.0, 0.0, 0.0, 0.0, 0.0, 0.0, 0.0, 0.0, 0.0, 0.0, 0.0, 0.0, 0.0, 0.0, 0.0, 0.0, 0.0, 0.0, 0.0, 0.0, 0.0, 0.0, 0.0, 0.0, 0.0, 0.0, 0.0, 0.0, 0.0, 0.0, 0.0, 0.0, 0.0, 0.0, 0.0, 0.0, 0.0, 0.0, 0.0, 0.0, 0.0, 0.0, 0.0, 0.0, 0.0, 0.0, 0.0, 0.0, 0.0, 0.0, 0.0, 0.0, 0.0, 0.0, 0.0, 0.0, 0.0, 0.0, 0.0, 0.0, 0.0, 0.0, 0.0, 0.0, 0.0, 0.0, 0.0, 0.0, 0.0, 0.0, 0.0, 0.0, 0.0, 0.0, 0.0, 0.0, 0.0, 0.0, 0.0, 0.0, 0.0, 0.0, 0.0, 0.0, 0.0, 0.0, 0.0, 0.0, 0.0, 0.0, 0.0, 0.0, 0.0, 0.0, 0.0, 0.0, 0.0, 0.0, 0.0, 0.0, 0.0, 0.0, 0.0, 0.0, 0.0, 0.0, 0.0, 0.0, 0.0, 0.0, 0.0, 0.0, 0.0, 0.0, 0.0, 0.0, 0.0, 0.0, 0.0, 0.0, 0.0, 0.0, 0.0, 0.0, 0.0, 0.0, 0.0, 0.0, 0.0, 0.0, 0.0, 0.0, 0.0, 0.0, 0.0, 0.0, 0.0, 0.0, 0.0, 0.0, 0.0, 0.0, 0.0, 0.0, 0.0, 0.0, 0.0, 0.0, 0.0, 0.0, 0.0, 0.0, 0.0, 0.0, 0.0, 0.0, 0.0, 0.0, 0.0, 0.0, 0.0, 0.0, 0.0, 0.0, 0.0, 0.0, 0.0, 0.0, 0.0, 0.0, 0.0, 0.0, 0.0, 0.0, 0.0, 0.0, 0.0, 0.0, 0.0, 0.0, 0.0, 0.0, 0.0, 0.0, 0.0, 0.0, 0.0, 0.0, 0.0, 0.0, 0.0, 0.0, 0.0, 0.0, 0.0, 0.0, 0.0, 0.0, 0.0, 0.0, 0.0, 0.0, 0.0, 0.0, 0.0, 0.0, 0.0, 0.0, 0.0, 0.0, 0.0, 0.0, 0.0, 0.0, 0.0, 0.0, 0.0, 0.0, 0.0, 0.0, 0.0, 0.0, 0.0, 0.0, 0.0, 0.0, 0.0, 0.0, 0.0, 0.0, 0.0, 0.0, 0.0, 0.0, 0.0, 0.0, 0.0, 0.0, 0.0, 0.0, 0.0, 0.0, 0.0, 0.0, 0.0, 0.0, 0.0, 0.0, 0.0, 0.0, 0.0, 0.0, 0.0, 0.0, 0.0, 0.0, 0.0, 0.0, 0.0, 0.0, 0.0, 0.0, 0.0, 0.0, 0.0, 0.0, 0.0, 0.0, 0.0, 0.0, 0.0, 0.0, 0.0, 0.0, 0.0, 0.0, 0.0, 0.0, 0.0, 0.0, 0.0, 0.0, 0.0, 0.0, 0.0, 0.0, 0.0, 0.0, 0.0, 0.0, 0.0, 0.0, 0.0, 0.0, 0.0, 0.0, 0.0, 0.0, 0.0, 0.0, 0.0, 0.0, 0.0, 0.0, 0.0, 0.0, 0.0, 0.0, 0.0, 0.0, 0.0, 0.0, 0.0, 0.0, 0.0, 0.0, 0.0, 0.0, 0.0, 0.0, 0.0, 0.0, 0.0, 0.0, 0.0, 0.0, 0.0, 0.0, 0.0, 0.0, 0.0, 0.0, 0.0, 0.0, 0.0, 0.0, 0.0, 0.0, 0.0, 0.0, 0.0, 0.0, 0.0, 0.0, 0.0, 0.0, 0.0, 0.0, 0.0, 0.0, 0.0, 0.0, 0.0, 0.0, 0.0, 0.0, 0.0, 0.0, 0.0, 0.0, 0.0, 0.0, 0.0, 0.0, 0.0, 0.0, 0.0, 0.0, 0.0, 0.0, 0.0, 0.0, 0.0, 0.0, 0.0, 0.0, 0.0, 0.0, 0.0, 0.0, 0.0, 0.0, 0.0, 0.0, 0.0, 0.0, 0.0, 0.0, 0.0, 0.0, 0.0, 0.0, 0.0, 0.0, 0.0, 0.0, 0.0, 0.0, 0.0, 0.0, 0.0, 0.0, 0.0, 0.0, 0.0, 0.0, 0.0, 0.0, 0.0, 0.0, 0.0, 0.0, 0.0, 0.0, 0.0, 0.0, 0.0, 0.0, 0.0, 0.0, 0.0, 0.0, 0.0, 0.0, 0.0, 0.0, 0.0, 0.0, 0.0, 0.0, 0.0, 0.0, 0.0, 0.0, 0.0, 0.0, 0.0, 0.0, 0.0, 0.0, 0.0, 0.0, 0.0, 0.0, 0.0, 0.0, 0.0, 0.0, 0.0, 0.0, 0.0, 0.0, 0.0, 0.0, 0.0, 0.0, 0.0, 0.0, 0.0, 0.0, 0.0, 0.0, 0.0, 0.0, 0.0, 0.0, 0.0, 0.0, 0.0, 0.0, 0.0, 0.0, 0.0, 0.0, 0.0, 0.0, 0.0, 0.0, 0.0, 0.0, 0.0, 0.0, 0.0, 0.0, 0.0, 0.0, 0.0, 0.0, 0.0, 0.0, 0.0, 0.0, 0.0, 0.0, 0.0, 0.0, 0.0, 0.0, 0.0, 0.0, 0.0, 0.0, 0.0, 0.0, 0.0, 0.0, 0.0, 0.0, 0.0, 0.0, 0.0, 0.0, 0.0, 0.0, 0.0, 0.0, 0.0, 0.0, 0.0, 0.0, 0.0, 0.0, 0.0, 0.0, 0.0, 0.0, 0.0, 0.0, 0.0, 0.0, 0.0, 0.0, 0.0, 0.0, 0.0, 0.0, 0.0, 0.0, 0.0, 0.0, 0.0, 0.0, 0.0, 0.0, 0.0, 0.0, 0.0, 0.0, 0.0, 0.0, 0.0, 0.0, 0.0, 0.0, 0.0, 0.0, 0.0, 0.0, 0.0, 0.0, 0.0, 0.0, 0.0, 0.0, 0.0, 0.0, 0.0, 0.0, 0.0, 0.0, 0.0, 0.0, 0.0, 0.0, 0.0, 0.0, 0.0, 0.0, 0.0, 0.0, 0.0, 0.0, 0.0, 0.0, 0.0, 0.0, 0.0, 0.0, 0.0, 0.0, 0.0, 0.0, 0.0, 0.0, 0.0, 0.0, 0.0, 0.0, 0.0, 0.0, 0.0, 0.0, 0.0, 0.0, 0.0, 0.0, 0.0, 0.0, 0.0, 0.0, 0.0, 0.0, 0.0, 0.0, 0.0, 0.0, 0.0, 0.0, 0.0, 0.0, 0.0, 0.0, 0.0, 0.0, 0.0, 0.0, 0.0, 0.0, 0.0, 0.0, 0.0, 0.0, 0.0, 0.0, 0.0, 0.0, 0.0, 0.0, 0.0, 0.0, 0.0, 0.0, 0.0, 0.0, 0.0, 0.0, 0.0, 0.0, 0.0, 0.0, 0.0, 0.0, 0.0, 0.0, 0.0, 0.0, 0.0, 0.0, 0.0, 0.0, 0.0, 0.0, 0.0, 0.0, 0.0, 0.0, 0.0, 0.0, 0.0, 0.0, 0.0, 0.0, 0.0, 0.0, 0.0, 0.0, 0.0, 0.0, 0.0, 0.0, 0.0, 0.0, 0.0, 0.0, 0.0, 0.0, 0.0, 0.0, 0.0, 0.0, 0.0, 0.0, 0.0, 0.0, 0.0, 0.0, 0.0, 0.0, 0.0, 0.0, 0.0, 0.0, 0.0, 0.0, 0.0, 0.0, 0.0, 0.0, 0.0, 0.0, 0.0, 0.0, 0.0, 0.0, 0.0, 0.0, 0.0, 0.0, 0.0, 0.0, 0.0, 0.0, 0.0, 0.0, 0.0, 0.0, 0.0, 0.0, 0.0, 0.0, 0.0, 0.0, 0.0, 0.0, 0.0, 0.0, 0.0, 0.0, 0.0, 0.0, 0.0, 0.0, 0.0, 0.0, 0.0, 0.0, 0.0, 0.0, 0.0, 0.0, 0.0, 0.0, 0.0, 0.0, 0.0, 0.0, 0.0, 0.0, 0.0, 0.0, 0.0, 0.0, 0.0, 0.0, 0.0, 0.0, 0.0, 0.0, 0.0, 0.0, 0.0, 0.0, 0.0, 0.0, 0.0, 0.0, 0.0, 0.0, 0.0, 0.0, 0.0, 0.0, 0.0, 0.0, 0.0, 0.0, 0.0, 0.0, 0.0, 0.0, 0.0, 0.0, 0.0, 0.0, 0.0, 0.0, 0.0, 0.0, 0.0, 0.0, 0.0, 0.0, 0.0, 0.0, 0.0, 0.0, 0.0, 0.0, 0.0, 0.0, 0.0, 0.0, 0.0, 0.0, 0.0, 0.0, 0.0, 0.0, 0.0, 0.0, 0.0, 0.0, 0.0, 0.0, 0.0, 0.0, 0.0, 0.0, 0.0, 0.0, 0.0, 0.0, 0.0, 0.0, 0.0, 0.0, 0.0, 0.0, 0.0, 0.0, 0.0, 0.0, 0.0, 0.0, 0.0, 0.0, 0.0, 0.0, 0.0, 0.0, 0.0, 0.0, 0.0, 0.0, 0.0, 0.0, 0.0, 0.0, 0.0, 0.0, 0.0, 0.0, 0.0, 0.0, 0.0, 0.0, 0.0, 0.0, 0.0, 0.0, 0.0, 0.0, 0.0, 0.0, 0.0, 0.0, 0.0, 0.0, 0.0, 0.0, 0.0, 0.0, 0.0, 0.0, 0.0, 0.0, 0.0, 0.0, 0.0, 0.0, 0.0, 0.0, 0.0, 0.0, 0.0, 0.0, 0.0, 0.0, 0.0, 0.0, 0.0, 0.0, 0.0, 0.0, 0.0, 0.0, 0.0, 0.0, 0.0, 0.0, 0.0, 0.0, 0.0, 0.0, 0.0, 0.0, 0.0, 0.0, 0.0, 0.0, 0.0, 0.0, 0.0, 0.0, 0.0, 0.0, 0.0, 0.0, 0.0, 0.0, 0.0, 0.0, 0.0, 0.0, 0.0, 0.0, 0.0, 0.0, 0.0, 0.0, 0.0, 0.0, 0.0, 0.0, 0.0, 0.0, 0.0, 0.0, 0.0, 0.0, 0.0, 0.0, 0.0, 0.0, 0.0, 0.0, 0.0, 0.0, 0.0, 0.0, 0.0, 0.0, 0.0, 0.0, 0.0, 0.0, 0.0, 0.0, 0.0, 0.0, 0.0, 0.0, 0.0, 0.0, 0.0, 0.0, 0.0, 0.0, 0.0, 0.0, 0.0, 0.0, 0.0, 0.0, 0.0, 0.0, 0.0, 0.0, 0.0, 0.0, 0.0, 0.0, 0.0, 0.0, 0.0, 0.0, 0.0, 0.0, 0.0, 0.0, 0.0, 0.0, 0.0, 0.0, 0.0, 0.0, 0.0, 0.0, 0.0, 0.0, 0.0, 0.0, 0.0, 0.0, 0.0, 0.0, 0.0, 0.0, 0.0, 0.0, 0.0, 0.0, 0.0, 0.0, 0.0, 0.0, 0.0, 0.0, 0.0, 0.0, 0.0, 0.0, 0.0, 0.0, 0.0, 0.0, 0.0, 0.0, 0.0, 0.0, 0.0, 0.0, 0.0, 0.0, 0.0, 0.0, 0.0, 0.0, 0.0, 0.0, 0.0, 0.0, 0.0, 0.0, 0.0, 0.0, 0.0, 0.0, 0.0, 0.0, 0.0, 0.0, 0.0, 0.0, 0.0, 0.0, 0.0, 0.0, 0.0, 0.0, 0.0, 0.0, 0.0, 0.0, 0.0, 0.0, 0.0, 0.0, 0.0, 0.0, 0.0, 0.0, 0.0, 0.0, 0.0, 0.0, 0.0, 0.0, 0.0, 0.0, 0.0, 0.0, 0.0, 0.0, 0.0, 0.0, 0.0, 0.0, 0.0, 0.0, 0.0, 0.0, 0.0, 0.0, 0.0, 0.0, 0.0, 0.0, 0.0, 0.0, 0.0, 0.0, 0.0, 0.0, 0.0, 0.0, 0.0, 0.0, 0.0, 0.0, 0.0, 0.0, 0.0, 0.0, 0.0, 0.0, 0.0, 0.0, 0.0, 0.0, 0.0, 0.0, 0.0, 0.0, 0.0, 0.0, 0.0, 0.0, 0.0, 0.0, 0.0, 0.0, 0.0, 0.0, 0.0, 0.0, 0.0, 0.0, 0.0, 0.0, 0.0, 0.0, 0.0, 0.0, 0.0, 0.0, 0.0, 0.0, 0.0, 0.0, 0.0, 0.0, 0.0, 0.0, 0.0, 0.0, 0.0, 0.0, 0.0, 0.0, 0.0, 0.0, 0.0, 0.0, 0.0, 0.0, 0.0, 0.0, 0.0, 0.0, 0.0, 0.0, 0.0, 0.0, 0.0, 0.0, 0.0, 0.0, 0.0, 0.0, 0.0, 0.0, 0.0, 0.0, 0.0, 0.0, 0.0, 0.0, 0.0, 0.0, 0.0, 0.0, 0.0, 0.0, 0.0, 0.0, 0.0, 0.0, 0.0, 0.0, 0.0, 0.0, 0.0, 0.0, 0.0, 0.0, 0.0, 0.0, 0.0, 0.0, 0.0, 0.0, 0.0, 0.0, 0.0, 0.0, 0.0, 0.0, 0.0, 0.0, 0.0, 0.0, 0.0, 0.0, 0.0, 0.0, 0.0, 0.0, 0.0, 0.0, 0.0, 0.0, 0.0, 0.0, 0.0, 0.0, 0.0, 0.0, 0.0, 0.0, 0.0, 0.0, 0.0, 0.0, 0.0, 0.0, 0.0, 0.0, 0.0, 0.0, 0.0, 0.0, 0.0, 0.0, 0.0, 0.0, 0.0, 0.0, 0.0, 0.0, 0.0, 0.0, 0.0, 0.0, 0.0, 0.0, 0.0, 0.0, 0.0, 0.0, 0.0, 0.0, 0.0, 0.0, 0.0, 0.0, 0.0, 0.0, 0.0, 0.0, 0.0, 0.0, 0.0, 0.0, 0.0, 0.0, 0.0, 0.0, 0.0, 0.0, 0.0, 0.0, 0.0, 0.0, 0.0, 0.0, 0.0, 0.0, 0.0, 0.0, 0.0, 0.0, 0.0, 0.0, 0.0, 0.0, 0.0, 0.0, 0.0, 0.0, 0.0, 0.0, 0.0, 0.0, 0.0, 0.0, 0.0, 0.0, 0.0, 0.0, 0.0, 0.0, 0.0, 0.0, 0.0, 0.0, 0.0, 0.0, 0.0, 0.0, 0.0, 0.0, 0.0, 0.0, 0.0, 0.0, 0.0, 0.0, 0.0, 0.0, 0.0, 0.0, 0.0, 0.0, 0.0, 0.0, 0.0, 0.0, 0.0, 0.0, 0.0, 0.0, 0.0, 0.0, 0.0, 0.0, 0.0, 0.0, 0.0, 0.0, 0.0, 0.0, 0.0, 0.0, 0.0, 0.0, 0.0, 0.0, 0.0, 0.0, 0.0, 0.0, 0.0, 0.0, 0.0, 0.0, 0.0, 0.0, 0.0, 0.0, 0.0, 0.0, 0.0, 0.0, 0.0, 0.0, 0.0, 0.0, 0.0, 0.0, 0.0, 0.0, 0.0, 0.0, 0.0, 0.0, 0.0, 0.0, 0.0, 0.0, 0.0, 0.0, 0.0, 0.0, 0.0, 0.0, 0.0, 0.0, 0.0, 0.0, 0.0, 0.0, 0.0, 0.0, 0.0, 0.0, 0.0, 0.0, 0.0, 0.0, 0.0, 0.0, 0.0, 0.0, 0.0, 0.0, 0.0, 0.0, 0.0, 0.0, 0.0, 0.0, 0.0, 0.0, 0.0, 0.0, 0.0, 0.0, 0.0, 0.0, 0.0, 0.0, 0.0, 0.0, 0.0, 0.0, 0.0, 0.0, 0.0, 0.0, 0.0, 0.0, 0.0, 0.0, 0.0, 0.0, 0.0, 0.0, 0.0, 0.0, 0.0, 0.0, 0.0, 0.0, 0.0, 0.0, 0.0, 0.0, 0.0, 0.0, 0.0, 0.0, 0.0, 0.0, 0.0, 0.0, 0.0, 0.0, 0.0, 0.0, 0.0, 0.0, 0.0, 0.0, 0.0, 0.0, 0.0, 0.0, 0.0, 0.0, 0.0, 0.0, 0.0, 0.0, 0.0, 0.0, 0.0, 0.0, 0.0, 0.0, 0.0, 0.0, 0.0, 0.0, 0.0, 0.0, 0.0, 0.0, 0.0, 0.0, 0.0, 0.0, 0.0, 0.0, 0.0, 0.0, 0.0, 0.0, 0.0, 0.0, 0.0, 0.0, 0.0, 0.0, 0.0, 0.0, 0.0, 0.0, 0.0, 0.0, 0.0, 0.0, 0.0, 0.0, 0.0, 0.0, 0.0, 0.0, 0.0, 0.0, 0.0, 0.0, 0.0, 0.0, 0.0, 0.0, 0.0, 0.0, 0.0, 0.0, 0.0, 0.0, 0.0, 0.0, 0.0, 0.0, 0.0, 0.0, 0.0, 0.0, 0.0, 0.0, 0.0, 0.0, 0.0, 0.0, 0.0, 0.0, 0.0, 0.0, 0.0, 0.0, 0.0, 0.0, 0.0, 0.0, 0.0, 0.0, 0.0, 0.0, 0.0, 0.0, 0.0, 0.0, 0.0, 0.0, 0.0, 0.0, 0.0, 0.0, 0.0, 0.0, 0.0, 0.0, 0.0, 0.0, 0.0, 0.0, 0.0, 0.0, 0.0, 0.0, 0.0, 0.0, 0.0, 0.0, 0.0, 0.0, 0.0, 0.0, 0.0, 0.0, 0.0, 0.0, 0.0, 0.0, 0.0, 0.0, 0.0, 0.0, 0.0, 0.0, 0.0, 0.0, 0.0, 0.0, 0.0, 0.0, 0.0, 0.0, 0.0, 0.0, 0.0, 0.0, 0.0, 0.0, 0.0, 0.0, 0.0, 0.0, 0.0, 0.0, 0.0, 0.0, 0.0, 0.0, 0.0, 0.0, 0.0, 0.0, 0.0, 0.0, 0.0, 0.0, 0.0, 0.0, 0.0, 0.0, 0.0, 0.0, 0.0, 0.0, 0.0, 0.0, 0.0, 0.0, 0.0, 0.0, 0.0, 0.0, 0.0, 0.0, 0.0, 0.0, 0.0, 0.0, 0.0, 0.0, 0.0, 0.0, 0.0, 0.0, 0.0, 0.0, 0.0, 0.0, 0.0, 0.0, 0.0, 0.0, 0.0, 0.0, 0.0, 0.0, 0.0, 0.0, 0.0, 0.0, 0.0, 0.0, 0.0, 0.0, 0.0, 0.0, 0.0, 0.0, 0.0, 0.0, 0.0, 0.0, 0.0, 0.0, 0.0, 0.0, 0.0, 0.0, 0.0, 0.0, 0.0, 0.0, 0.0, 0.0, 0.0, 0.0, 0.0, 0.0, 0.0, 0.0, 0.0, 0.0, 0.0, 0.0, 0.0, 0.0, 0.0, 0.0, 0.0, 0.0, 0.0, 0.0, 0.0, 0.0, 0.0, 0.0, 0.0, 0.0, 0.0, 0.0, 0.0, 0.0, 0.0, 0.0, 0.0, 0.0, 0.0, 0.0, 0.0, 0.0, 0.0, 0.0, 0.0, 0.0, 0.0, 0.0, 0.0, 0.0, 0.0, 0.0, 0.0, 0.0, 0.0, 0.0, 0.0, 0.0, 0.0, 0.0, 0.0, 0.0, 0.0, 0.0, 0.0, 0.0, 0.0, 0.0, 0.0, 0.0, 0.0, 0.0, 0.0, 0.0, 0.0, 0.0, 0.0, 0.0, 0.0, 0.0, 0.0, 0.0, 0.0, 0.0, 0.0, 0.0, 0.0, 0.0, 0.0, 0.0, 0.0, 0.0, 0.0, 0.0, 0.0, 0.0, 0.0, 0.0, 0.0, 0.0, 0.0, 0.0, 0.0, 0.0, 0.0, 0.0, 0.0, 0.0, 0.0, 0.0, 0.0, 0.0, 0.0, 0.0, 0.0, 0.0, 0.0, 0.0, 0.0, 0.0, 0.0, 0.0, 0.0, 0.0, 0.0, 0.0, 0.0, 0.0, 0.0, 0.0, 0.0, 0.0, 0.0, 0.0, 0.0, 0.0, 0.0, 0.0, 0.0, 0.0, 0.0, 0.0, 0.0, 0.0, 0.0, 0.0, 0.0, 0.0, 0.0, 0.0, 0.0, 0.0, 0.0, 0.0, 0.0, 0.0, 0.0, 0.0, 0.0, 0.0, 0.0, 0.0, 0.0, 0.0, 0.0, 0.0, 0.0, 0.0, 0.0, 0.0, 0.0, 0.0, 0.0, 0.0, 0.0, 0.0, 0.0, 0.0, 0.0, 0.0, 0.0, 0.0, 0.0, 0.0, 0.0, 0.0, 0.0, 0.0, 0.0, 0.0, 0.0, 0.0, 0.0, 0.0, 0.0, 0.0, 0.0, 0.0, 0.0, 0.0, 0.0, 0.0, 0.0, 0.0, 0.0, 0.0, 0.0, 0.0, 0.0, 0.0, 0.0, 0.0, 0.0, 0.0, 0.0, 0.0, 0.0, 0.0, 0.0, 0.0, 0.0, 0.0, 0.0, 0.0, 0.0, 0.0, 0.0, 0.0, 0.0, 0.0, 0.0, 0.0, 0.0, 0.0, 0.0, 0.0, 0.0, 0.0, 0.0, 0.0, 0.0, 0.0, 0.0, 0.0, 0.0, 0.0, 0.0, 0.0, 0.0, 0.0, 0.0, 0.0, 0.0, 0.0, 0.0, 0.0, 0.0, 0.0, 0.0, 0.0, 0.0, 0.0, 0.0, 0.0, 0.0, 0.0, 0.0, 0.0, 0.0, 0.0, 0.0, 0.0, 0.0, 0.0, 0.0, 0.0, 0.0, 0.0, 0.0, 0.0, 0.0, 0.0, 0.0, 0.0, 0.0, 0.0, 0.0, 0.0, 0.0, 0.0, 0.0, 0.0, 0.0, 0.0, 0.0, 0.0, 0.0, 0.0, 0.0, 0.0, 0.0, 0.0, 0.0, 0.0, 0.0, 0.0, 0.0, 0.0, 0.0, 0.0, 0.0, 0.0, 0.0, 0.0, 0.0, 0.0, 0.0, 0.0, 0.0, 0.0, 0.0, 0.0, 0.0, 0.0, 0.0, 0.0, 0.0, 0.0, 0.0, 0.0, 0.0, 0.0, 0.0, 0.0, 0.0, 0.0, 0.0, 0.0, 0.0, 0.0, 0.0, 0.0, 0.0, 0.0, 0.0, 0.0, 0.0, 0.0, 0.0, 0.0, 0.0, 0.0, 0.0, 0.0, 0.0, 0.0, 0.0, 0.0, 0.0, 0.0, 0.0, 0.0, 0.0, 0.0, 0.0, 0.0, 0.0, 0.0, 0.0, 0.0, 0.0, 0.0, 0.0, 0.0, 0.0, 0.0, 0.0, 0.0, 0.0, 0.0, 0.0, 0.0, 0.0, 0.0, 0.0, 0.0, 0.0, 0.0, 0.0, 0.0, 0.0, 0.0, 0.0, 0.0, 0.0, 0.0, 0.0, 0.0, 0.0, 0.0, 0.0, 0.0, 0.0, 0.0, 0.0, 0.0, 0.0, 0.0, 0.0, 0.0, 0.0, 0.0, 0.0, 0.0, 0.0, 0.0, 0.0, 0.0, 0.0, 0.0, 0.0, 0.0, 0.0, 0.0, 0.0, 0.0, 0.0, 0.0, 0.0, 0.0, 0.0, 0.0, 0.0, 0.0, 0.0, 0.0, 0.0, 0.0, 0.0, 0.0, 0.0, 0.0, 0.0, 0.0, 0.0, 0.0, 0.0, 0.0, 0.0, 0.0, 0.0, 0.0, 0.0, 0.0, 0.0, 0.0, 0.0, 0.0, 0.0, 0.0, 0.0, 0.0, 0.0, 0.0, 0.0, 0.0, 0.0, 0.0, 0.0, 0.0, 0.0, 0.0, 0.0, 0.0, 0.0, 0.0, 0.0, 0.0, 0.0, 0.0, 0.0, 0.0, 0.0, 0.0, 0.0, 0.0, 0.0, 0.0, 0.0, 0.0, 0.0, 0.0, 0.0, 0.0, 0.0, 0.0, 0.0, 0.0, 0.0, 0.0, 0.0, 0.0, 0.0, 0.0, 0.0, 0.0, 0.0, 0.0, 0.0, 0.0, 0.0, 0.0, 0.0, 0.0, 0.0, 0.0, 0.0, 0.0, 0.0, 0.0, 0.0, 0.0, 0.0, 0.0, 0.0, 0.0, 0.0, 0.0, 0.0, 0.0, 0.0, 0.0, 0.0, 0.0, 0.0, 0.0, 0.0, 0.0, 0.0, 0.0, 0.0, 0.0, 0.0, 0.0, 0.0, 0.0, 0.0, 0.0, 0.0, 0.0, 0.0, 0.0, 0.0, 0.0, 0.0, 0.0, 0.0, 0.0, 0.0, 0.0, 0.0, 0.0, 0.0, 0.0, 0.0, 0.0, 0.0, 0.0, 0.0, 0.0, 0.0, 0.0, 0.0, 0.0, 0.0, 0.0, 0.0, 0.0, 0.0, 0.0, 0.0, 0.0, 0.0, 0.0, 0.0, 0.0, 0.0, 0.0, 0.0, 0.0, 0.0, 0.0, 0.0, 0.0, 0.0, 0.0, 0.0, 0.0, 0.0, 0.0, 0.0, 0.0, 0.0, 0.0, 0.0, 0.0, 0.0, 0.0, 0.0, 0.0, 0.0, 0.0, 0.0, 0.0])
me_002_1.use_remesh_fix_poles = True
me_002_1.use_remesh_preserve_attributes = False
me_002_1.update()
me_001_1 = bpy.data.meshes.new('Окружность.001')
me_001_1.from_pydata([(0.3852, 0.6258, 1.794), (0.3852, 0.6186, 1.867), (0.3852, 0.5972, 1.938), (0.3852, 0.5624, 2.003), (0.3852, 0.5156, 2.06), (0.3852, 0.4586, 2.107), (0.3852, 0.3935, 2.142), (0.3852, 0.3229, 2.163), (0.3852, 0.2495, 2.17), (0.3852, 0.1761, 2.163), (0.3852, 0.1055, 2.142), (0.3852, 0.04039, 2.107), (0.3852, -0.01665, 2.06), (0.3852, -0.06345, 2.003), (0.3852, -0.09823, 1.938), (0.3852, -0.1196, 1.867), (0.3852, -0.1269, 1.794), (0.3852, -0.1196, 1.721), (0.3852, -0.09823, 1.65), (0.3852, -0.06345, 1.585), (0.3852, -0.01665, 1.528), (0.3852, 0.04039, 1.481), (0.3852, 0.1055, 1.446), (0.3852, 0.1761, 1.425), (0.3852, 0.2495, 1.418), (0.3852, 0.3229, 1.425), (0.3852, 0.3935, 1.446), (0.3852, 0.4586, 1.481), (0.3852, 0.5156, 1.528), (0.3852, 0.5624, 1.585), (0.3852, 0.5972, 1.65), (0.3852, 0.6186, 1.721), (0.2531, 0.6258, 1.794), (0.2531, 0.6186, 1.867), (0.2531, 0.5972, 1.938), (0.2531, 0.5624, 2.003), (0.2531, 0.5156, 2.06), (0.2531, 0.4586, 2.107), (0.2531, 0.3935, 2.142), (0.2531, 0.3229, 2.163), (0.2531, 0.2495, 2.17), (0.2531, 0.1761, 2.163), (0.2531, 0.1055, 2.142), (0.2531, 0.04039, 2.107), (0.2531, -0.01665, 2.06), (0.2531, -0.06345, 2.003), (0.2531, -0.09823, 1.938), (0.2531, -0.1196, 1.867), (0.2531, -0.1269, 1.794), (0.2532, -0.1196, 1.721), (0.2532, -0.09823, 1.65), (0.2532, -0.06345, 1.585), (0.2532, -0.01665, 1.528), (0.2532, 0.04039, 1.481), (0.2532, 0.1055, 1.446), (0.2532, 0.1761, 1.425), (0.2532, 0.2495, 1.418), (0.2532, 0.3229, 1.425), (0.2532, 0.3935, 1.446), (0.2532, 0.4586, 1.481), (0.2532, 0.5156, 1.528), (0.2532, 0.5624, 1.585), (0.2532, 0.5972, 1.65), (0.2532, 0.6186, 1.721), (0.3852, -0.09823, 1.231), (0.2532, -0.09823, 1.231), (0.3852, -0.06345, 1.233), (0.2532, -0.06345, 1.233)], [], [(1, 2, 3, 4, 5, 6, 7, 8, 9, 10, 11, 12, 13, 14, 15, 16, 17, 18, 19, 20, 21, 22, 23, 24, 25, 26, 27, 28, 29, 30, 31, 0), (33, 32, 63, 62, 61, 60, 59, 58, 57, 56, 55, 54, 53, 52, 51, 50, 49, 48, 47, 46, 45, 44, 43, 42, 41, 40, 39, 38, 37, 36, 35, 34), (20, 52, 53, 21), (7, 39, 40, 8), (21, 53, 54, 22), (8, 40, 41, 9), (22, 54, 55, 23), (9, 41, 42, 10), (23, 55, 56, 24), (10, 42, 43, 11), (24, 56, 57, 25), (11, 43, 44, 12), (25, 57, 58, 26), (12, 44, 45, 13), (26, 58, 59, 27), (13, 45, 46, 14), (0, 32, 33, 1), (27, 59, 60, 28), (14, 46, 47, 15), (1, 33, 34, 2), (28, 60, 61, 29), (15, 47, 48, 16), (2, 34, 35, 3), (29, 61, 62, 30), (16, 48, 49, 17), (3, 35, 36, 4), (30, 62, 63, 31), (17, 49, 50, 18), (4, 36, 37, 5), (31, 63, 32, 0), (18, 50, 51, 19), (5, 37, 38, 6), (19, 51, 52, 20), (6, 38, 39, 7), (50, 18, 64, 65), (51, 19, 66, 67), (65, 64, 66, 67), (19, 66, 64, 18), (67, 51, 50, 65)])
_uv = me_001_1.uv_layers.new(name='UVКарта')
_uv.uv.foreach_set('vector', [0.0, 0.0, 0.0, 0.0, 0.0, 0.0, 0.0, 0.0, 0.0, 0.0, 0.0, 0.0, 0.0, 0.0, 0.0, 0.0, 0.0, 0.0, 0.0, 0.0, 0.0, 0.0, 0.0, 0.0, 0.0, 0.0, 0.0, 0.0, 0.0, 0.0, 0.0, 0.0, 0.0, 0.0, 0.0, 0.0, 0.0, 0.0, 0.0, 0.0, 0.0, 0.0, 0.0, 0.0, 0.0, 0.0, 0.0, 0.0, 0.0, 0.0, 0.0, 0.0, 0.0, 0.0, 0.0, 0.0, 0.0, 0.0, 0.0, 0.0, 0.0, 0.0, 0.0, 0.0, 0.0, 0.0, 0.0, 0.0, 0.0, 0.0, 0.0, 0.0, 0.0, 0.0, 0.0, 0.0, 0.0, 0.0, 0.0, 0.0, 0.0, 0.0, 0.0, 0.0, 0.0, 0.0, 0.0, 0.0, 0.0, 0.0, 0.0, 0.0, 0.0, 0.0, 0.0, 0.0, 0.0, 0.0, 0.0, 0.0, 0.0, 0.0, 0.0, 0.0, 0.0, 0.0, 0.0, 0.0, 0.0, 0.0, 0.0, 0.0, 0.0, 0.0, 0.0, 0.0, 0.0, 0.0, 0.0, 0.0, 0.0, 0.0, 0.0, 0.0, 0.0, 0.0, 0.0, 0.0, 0.0, 0.0, 0.0, 0.0, 0.0, 0.0, 0.0, 0.0, 0.0, 0.0, 0.0, 0.0, 0.0, 0.0, 0.0, 0.0, 0.0, 0.0, 0.0, 0.0, 0.0, 0.0, 0.0, 0.0, 0.0, 0.0, 0.0, 0.0, 0.0, 0.0, 0.0, 0.0, 0.0, 0.0, 0.0, 0.0, 0.0, 0.0, 0.0, 0.0, 0.0, 0.0, 0.0, 0.0, 0.0, 0.0, 0.0, 0.0, 0.0, 0.0, 0.0, 0.0, 0.0, 0.0, 0.0, 0.0, 0.0, 0.0, 0.0, 0.0, 0.0, 0.0, 0.0, 0.0, 0.0, 0.0, 0.0, 0.0, 0.0, 0.0, 0.0, 0.0, 0.0, 0.0, 0.0, 0.0, 0.0, 0.0, 0.0, 0.0, 0.0, 0.0, 0.0, 0.0, 0.0, 0.0, 0.0, 0.0, 0.0, 0.0, 0.0, 0.0, 0.0, 0.0, 0.0, 0.0, 0.0, 0.0, 0.0, 0.0, 0.0, 0.0, 0.0, 0.0, 0.0, 0.0, 0.0, 0.0, 0.0, 0.0, 0.0, 0.0, 0.0, 0.0, 0.0, 0.0, 0.0, 0.0, 0.0, 0.0, 0.0, 0.0, 0.0, 0.0, 0.0, 0.0, 0.0, 0.0, 0.0, 0.0, 0.0, 0.0, 0.0, 0.0, 0.0, 0.0, 0.0, 0.0, 0.0, 0.0, 0.0, 0.0, 0.0, 0.0, 0.0, 0.0, 0.0, 0.0, 0.0, 0.0, 0.0, 0.0, 0.0, 0.0, 0.0, 0.0, 0.0, 0.0, 0.0, 0.0, 0.0, 0.0, 0.0, 0.0, 0.0, 0.0, 0.0, 0.0, 0.0, 0.0, 0.0, 0.0, 0.0, 0.0, 0.0, 0.0, 0.0, 0.0, 0.0, 0.0, 0.0, 0.0, 0.0, 0.0, 0.0, 0.0, 0.0, 0.0, 0.0, 0.0, 0.0, 0.0, 0.0, 0.0, 0.0, 0.0, 0.0, 0.0, 0.0, 0.0, 0.0, 0.0, 0.0, 0.0, 0.0, 0.0, 0.0, 0.0, 0.0, 0.0, 0.0, 0.0, 0.0, 0.0, 0.0, 0.0, 0.0, 0.0, 0.0, 0.0, 0.0, 0.0, 0.0, 0.0, 0.0, 0.0, 0.0, 0.0, 0.0, 0.0, 0.0, 0.0, 0.0, 0.0, 0.0, 0.0, 0.0, 0.0, 0.0, 0.0, 0.0, 0.0, 0.0, 0.0, 0.0, 0.0, 0.0, 0.0, 0.0, 0.0, 0.0, 0.0, 0.0, 0.0, 0.0, 0.0, 0.0, 0.0, 0.0, 0.0, 0.0, 0.0, 0.0, 0.0, 0.0, 0.0, 0.0, 0.0, 0.0, 0.0, 0.0, 0.0, 0.0, 0.0, 0.0, 0.0, 0.0, 0.0, 0.0, 0.0, 0.0, 0.0, 0.0, 0.0, 0.0, 0.0, 0.0, 0.0, 0.0, 0.0, 0.0, 0.0, 0.0, 0.0, 0.0, 0.0])
me_001_1.use_remesh_fix_poles = True
me_001_1.use_remesh_preserve_attributes = False
me_001_1.update()

# ---- objects
ob_x = bpy.data.objects.new('Куб', me_001)
ob_001 = bpy.data.objects.new('Куб.001', me_002)
ob_002 = bpy.data.objects.new('Куб.002', me_003)
ob_x_1 = bpy.data.objects.new('Цилиндр', me_x)
ob_x_2 = bpy.data.objects.new('Окружность', me_002_1)
ob_001_1 = bpy.data.objects.new('Окружность.001', me_001_1)

# ---- transforms, parenting, visibility, modifiers, constraints
ob_x.location = (0.0, 0.0, 0.0)
ob_001.location = (0.0, 0.0, 0.0)
ob_002.location = (0.0, 0.0, 0.0)
ob_x_1.location = (0.0, 0.0, 0.0)
ob_x_2.location = (0.0, 0.0, 0.0)
ob_001_1.location = (0.0, 0.0, 0.0)
ob_001_1.scale = (0.214, 0.214, 0.214)

# ---- collection membership
col_collection.objects.link(ob_x)
col_collection.objects.link(ob_001)
col_collection.objects.link(ob_002)
col_collection.objects.link(ob_x_1)
col_collection.objects.link(ob_x_2)
col_collection.objects.link(ob_001_1)

# ---- scene / render settings (as saved in the file)
scene.frame_start = 1; scene.frame_end = 250; scene.frame_set(1)
scene.render.engine = 'BLENDER_EEVEE_NEXT'
scene.cycles.use_denoising = False
scene.cycles.samples = 128
scene.cycles.sampling_pattern = 'TABULATED_SOBOL'
scene.cycles.use_adaptive_sampling = False
scene.cycles.use_light_tree = False
scene.view_settings.view_transform = 'Filmic'
bpy.context.view_layer.update()

# ---- added for rendering (the .blend has no active camera and no usable light): camera, sun
cam_auto = bpy.data.cameras.new('AutoCamera')
cam_auto.lens = 50.0
cam_auto.sensor_width = 36.0
cam_auto.clip_end = 1000.0
ob_auto_camera = bpy.data.objects.new('AutoCamera', cam_auto)
scene.collection.objects.link(ob_auto_camera)
ob_auto_camera.location = (0.80071, -0.845609, 0.903008)
ob_auto_camera.rotation_euler = (1.09748, -7.21219e-08, 0.694738)
scene.camera = ob_auto_camera
light_auto_sun = bpy.data.lights.new('AutoSun', 'SUN')
light_auto_sun.energy = 3.0
light_auto_sun.angle = 0.0523599
ob_auto_sun = bpy.data.objects.new('AutoSun', light_auto_sun)
scene.collection.objects.link(ob_auto_sun)
ob_auto_sun.rotation_euler = (0.872665, 0.174533, 0.523599)
bpy.context.view_layer.update()

